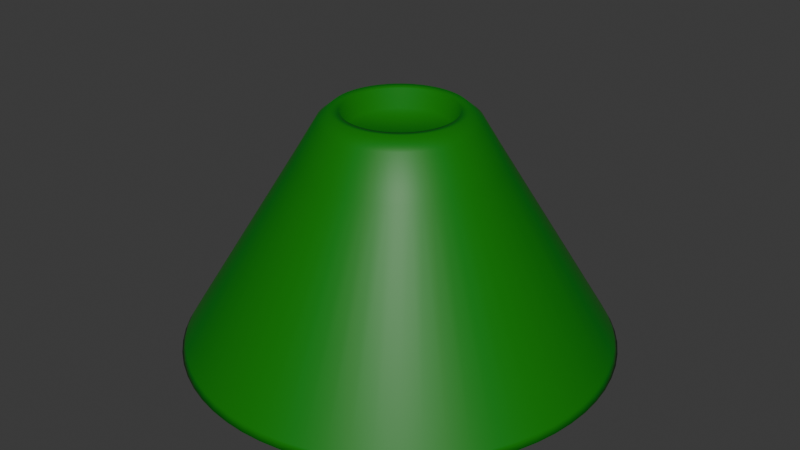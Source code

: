 # Source: blend.blend  (saved by Blender 4.5.90; exported with 4.5.12 LTS)
import bpy
from mathutils import Matrix  # noqa: F401  (used for matrix-valued properties, if any)

bpy.ops.wm.read_factory_settings(use_empty=True)
scene = bpy.context.scene
scene.name = 'Scene'

# ---- collections
col_collection = bpy.data.collections.new('Collection'); scene.collection.children.link(col_collection)

# ---- materials (node trees are filled in below, after node groups)
mat_x = bpy.data.materials.new('材质')

# ---- material node trees
mat_x.use_nodes = True; mat_x.node_tree.nodes.clear()
_N = mat_x.node_tree.nodes; _L = mat_x.node_tree.links
n0 = _N.new('ShaderNodeBsdfPrincipled'); n0.name = '原理化 BSDF'; n0.location = (-200, 100)
n0.inputs[0].default_value = (0.0, 0.1923, 0.0003361, 1.0)
n1 = _N.new('ShaderNodeOutputMaterial'); n1.name = '材质输出'; n1.location = (200, 100)
_L.new(n0.outputs[0], n1.inputs[0])
n1.is_active_output = True

# ---- world
world_world = bpy.data.worlds.new('World'); scene.world = world_world
world_world.use_nodes = True; world_world.node_tree.nodes.clear()
_N = world_world.node_tree.nodes; _L = world_world.node_tree.links
n0 = _N.new('ShaderNodeOutputWorld'); n0.name = 'World Output'; n0.location = (200, 100)
n1 = _N.new('ShaderNodeBackground'); n1.name = 'Background'; n1.location = (-200, 100)
n1.inputs[0].default_value = (0.05088, 0.05088, 0.05088, 1.0)
_L.new(n1.outputs[0], n0.inputs[0])
n0.is_active_output = True
world_world.color = (0.05088, 0.05088, 0.05088)
world_world.sun_shadow_jitter_overblur = 0.0

# ---- meshes
me_x = bpy.data.meshes.new('柱体')
me_x.from_pydata([(-1.641e-08, 1.434, -0.9964), (0.2797, 1.406, -0.9964), (0.5487, 1.325, -0.9964), (0.7966, 1.192, -0.9964), (1.014, 1.014, -0.9964), (1.192, 0.7966, -0.9964), (1.325, 0.5487, -0.9964), (1.406, 0.2797, -0.9964), (1.434, -1.26e-08, -0.9964), (1.406, -0.2797, -0.9964), (1.325, -0.5487, -0.9964), (1.192, -0.7966, -0.9964), (1.014, -1.014, -0.9964), (0.7966, -1.192, -0.9964), (0.5487, -1.325, -0.9964), (0.2797, -1.406, -0.9964), (-2.411e-09, -1.434, -0.9964), (-0.2797, -1.406, -0.9964), (-0.5487, -1.325, -0.9964), (-0.7966, -1.192, -0.9964), (-1.014, -1.014, -0.9964), (-1.192, -0.7966, -0.9964), (-1.325, -0.5487, -0.9964), (-1.406, -0.2797, -0.9964), (-1.434, -2.504e-08, -0.9964), (-1.406, 0.2797, -0.9964), (-1.325, 0.5487, -0.9964), (-1.192, 0.7966, -0.9964), (-1.014, 1.014, -0.9964), (-0.7966, 1.192, -0.9964), (-0.5487, 1.325, -0.9964), (-0.2797, 1.406, -0.9964), (0.103, 0.5178, 0.9509), (5.995e-09, 0.528, 0.9509), (0.202, 0.4878, 0.9509), (0.2933, 0.439, 0.9509), (0.3733, 0.3733, 0.9509), (0.439, 0.2933, 0.9509), (0.4878, 0.202, 0.9509), (0.5178, 0.103, 0.9509), (0.528, 5.413e-09, 0.9509), (0.5178, -0.103, 0.9509), (0.4878, -0.202, 0.9509), (0.439, -0.2933, 0.9509), (0.3733, -0.3733, 0.9509), (0.2933, -0.439, 0.9509), (0.202, -0.4878, 0.9509), (0.103, -0.5178, 0.9509), (5.297e-09, -0.528, 0.9509), (-0.103, -0.5178, 0.9509), (-0.202, -0.4878, 0.9509), (-0.2933, -0.439, 0.9509), (-0.3733, -0.3733, 0.9509), (-0.439, -0.2933, 0.9509), (-0.4878, -0.202, 0.9509), (-0.5178, -0.103, 0.9509), (-0.528, 6.519e-09, 0.9509), (-0.5178, 0.103, 0.9509), (-0.4878, 0.202, 0.9509), (-0.439, 0.2933, 0.9509), (-0.3733, 0.3733, 0.9509), (-0.2933, 0.439, 0.9509), (-0.202, 0.4878, 0.9509), (-0.103, 0.5178, 0.9509), (-1.32e-08, 1.757, -0.9862), (0.3427, 1.723, -0.9862), (0.6723, 1.623, -0.9862), (0.9761, 1.461, -0.9862), (1.242, 1.242, -0.9862), (1.461, 0.9761, -0.9862), (1.623, 0.6723, -0.9862), (1.723, 0.3427, -0.9862), (1.757, -1.415e-08, -0.9862), (1.723, -0.3427, -0.9862), (1.623, -0.6723, -0.9862), (1.461, -0.9761, -0.9862), (1.242, -1.242, -0.9862), (0.9761, -1.461, -0.9862), (0.6723, -1.623, -0.9862), (0.3427, -1.723, -0.9862), (-1.174e-08, -1.757, -0.9862), (-0.3427, -1.723, -0.9862), (-0.6723, -1.623, -0.9862), (-0.9761, -1.461, -0.9862), (-1.242, -1.242, -0.9862), (-1.461, -0.9761, -0.9862), (-1.623, -0.6723, -0.9862), (-1.723, -0.3427, -0.9862), (-1.757, -9.486e-09, -0.9862), (-1.723, 0.3427, -0.9862), (-1.623, 0.6723, -0.9862), (-1.461, 0.9761, -0.9862), (-1.242, 1.242, -0.9862), (-0.9761, 1.461, -0.9862), (-0.6723, 1.623, -0.9862), (-0.3427, 1.723, -0.9862), (0.07814, 0.3929, 0.7959), (8.265e-09, 0.4006, 0.7959), (0.1533, 0.3701, 0.7959), (0.2225, 0.333, 0.7959), (0.2832, 0.2832, 0.7959), (0.333, 0.2225, 0.7959), (0.3701, 0.1533, 0.7959), (0.3929, 0.07814, 0.7959), (0.4006, 6.752e-09, 0.7959), (0.3929, -0.07814, 0.7959), (0.3701, -0.1533, 0.7959), (0.333, -0.2225, 0.7959), (0.2832, -0.2832, 0.7959), (0.2225, -0.333, 0.7959), (0.1533, -0.3701, 0.7959), (0.07814, -0.3929, 0.7959), (7.683e-09, -0.4006, 0.7959), (-0.07814, -0.3929, 0.7959), (-0.1533, -0.3701, 0.7959), (-0.2225, -0.333, 0.7959), (-0.2832, -0.2832, 0.7959), (-0.333, -0.2225, 0.7959), (-0.3701, -0.1533, 0.7959), (-0.3929, -0.07814, 0.7959), (-0.4006, 6.286e-09, 0.7959), (-0.3929, 0.07814, 0.7959), (-0.3701, 0.1533, 0.7959), (-0.333, 0.2225, 0.7959), (-0.2832, 0.2832, 0.7959), (-0.2225, 0.333, 0.7959), (-0.1533, 0.3701, 0.7959), (-0.07814, 0.3929, 0.7959), (1.377e-09, 0.8186, 0.551), (0.1597, 0.8029, 0.551), (0.3133, 0.7563, 0.551), (0.4548, 0.6807, 0.551), (0.5788, 0.5788, 0.551), (0.6807, 0.4548, 0.551), (0.7563, 0.3133, 0.551), (0.8029, 0.1597, 0.551), (0.8186, 3.688e-09, 0.551), (0.8029, -0.1597, 0.551), (0.7563, -0.3133, 0.551), (0.6807, -0.4548, 0.551), (0.5788, -0.5788, 0.551), (0.4548, -0.6807, 0.551), (0.3133, -0.7563, 0.551), (0.1597, -0.8029, 0.551), (3.204e-09, -0.8186, 0.551), (-0.1597, -0.8029, 0.551), (-0.3133, -0.7563, 0.551), (-0.4548, -0.6807, 0.551), (-0.5788, -0.5788, 0.551), (-0.6807, -0.4548, 0.551), (-0.7563, -0.3133, 0.551), (-0.8029, -0.1597, 0.551), (-0.8186, 2.614e-09, 0.551), (-0.8029, 0.1597, 0.551), (-0.7563, 0.3133, 0.551), (-0.6807, 0.4548, 0.551), (-0.5788, 0.5788, 0.551), (-0.4548, 0.6807, 0.551), (-0.3133, 0.7563, 0.551), (-0.1597, 0.8029, 0.551), (0.1722, 1.748, -0.9862), (0.05175, 0.5254, 0.9509), (4.657e-09, 0.6297, 0.8658), (0.3371, 1.695, -0.9355), (0.51, 1.681, -0.9862), (0.1533, 0.5052, 0.9509), (0.6612, 1.596, -0.9355), (0.8282, 1.549, -0.9862), (0.2489, 0.4656, 0.9509), (0.9599, 1.437, -0.9355), (1.115, 1.358, -0.9862), (0.3349, 0.4081, 0.9509), (1.222, 1.222, -0.9355), (1.358, 1.115, -0.9862), (0.4081, 0.3349, 0.9509), (1.437, 0.9599, -0.9355), (1.549, 0.8282, -0.9862), (0.4656, 0.2489, 0.9509), (1.596, 0.6612, -0.9355), (1.681, 0.51, -0.9862), (0.5052, 0.1533, 0.9509), (1.695, 0.3371, -0.9355), (1.748, 0.1722, -0.9862), (0.5254, 0.05175, 0.9509), (1.728, -2.062e-08, -0.9355), (1.748, -0.1722, -0.9862), (0.5254, -0.05175, 0.9509), (1.695, -0.3371, -0.9355), (1.681, -0.51, -0.9862), (0.5052, -0.1533, 0.9509), (1.596, -0.6612, -0.9355), (1.549, -0.8282, -0.9862), (0.4656, -0.2489, 0.9509), (1.437, -0.9599, -0.9355), (1.358, -1.115, -0.9862), (0.4081, -0.3349, 0.9509), (1.222, -1.222, -0.9355), (1.115, -1.358, -0.9862), (0.3349, -0.4081, 0.9509), (0.9599, -1.437, -0.9355), (0.8282, -1.549, -0.9862), (0.2489, -0.4656, 0.9509), (0.6612, -1.596, -0.9355), (0.51, -1.681, -0.9862), (0.1533, -0.5052, 0.9509), (0.3371, -1.695, -0.9355), (0.1722, -1.748, -0.9862), (0.05175, -0.5254, 0.9509), (-1.821e-08, -1.728, -0.9355), (-0.1722, -1.748, -0.9862), (-0.05175, -0.5254, 0.9509), (-0.3371, -1.695, -0.9355), (-0.51, -1.681, -0.9862), (-0.1533, -0.5052, 0.9509), (-0.6612, -1.596, -0.9355), (-0.8282, -1.549, -0.9862), (-0.2489, -0.4656, 0.9509), (-0.9599, -1.437, -0.9355), (-1.115, -1.358, -0.9862), (-0.3349, -0.4081, 0.9509), (-1.222, -1.222, -0.9355), (-1.358, -1.115, -0.9862), (-0.4081, -0.3349, 0.9509), (-1.437, -0.9599, -0.9355), (-1.549, -0.8282, -0.9862), (-0.4656, -0.2489, 0.9509), (-1.596, -0.6612, -0.9355), (-1.681, -0.51, -0.9862), (-0.5052, -0.1533, 0.9509), (-1.695, -0.3371, -0.9355), (-1.748, -0.1722, -0.9862), (-0.5254, -0.05175, 0.9509), (-1.728, -2.008e-08, -0.9355), (-1.748, 0.1722, -0.9862), (-0.5254, 0.05175, 0.9509), (-1.695, 0.3371, -0.9355), (-1.681, 0.51, -0.9862), (-0.5052, 0.1533, 0.9509), (-1.596, 0.6612, -0.9355), (-1.549, 0.8282, -0.9862), (-0.4656, 0.2489, 0.9509), (-1.437, 0.9599, -0.9355), (-1.358, 1.115, -0.9862), (-0.4081, 0.3349, 0.9509), (-1.222, 1.222, -0.9355), (-1.115, 1.358, -0.9862), (-0.3349, 0.4081, 0.9509), (-0.9599, 1.437, -0.9355), (-0.8282, 1.549, -0.9862), (-0.2489, 0.4656, 0.9509), (-0.6612, 1.596, -0.9355), (-0.51, 1.681, -0.9862), (-0.1533, 0.5052, 0.9509), (-0.3371, 1.695, -0.9355), (-0.1722, 1.748, -0.9862), (-0.05175, 0.5254, 0.9509), (0.03926, 0.3986, 0.7959), (0.1163, 0.3833, 0.7959), (0.1888, 0.3533, 0.7959), (0.2541, 0.3096, 0.7959), (0.3096, 0.2541, 0.7959), (0.3533, 0.1888, 0.7959), (0.3833, 0.1163, 0.7959), (0.3986, 0.03926, 0.7959), (0.3986, -0.03926, 0.7959), (0.3833, -0.1163, 0.7959), (0.3533, -0.1888, 0.7959), (0.3096, -0.2541, 0.7959), (0.2541, -0.3096, 0.7959), (0.1888, -0.3533, 0.7959), (0.1163, -0.3833, 0.7959), (0.03926, -0.3986, 0.7959), (-0.03926, -0.3986, 0.7959), (-0.1163, -0.3833, 0.7959), (-0.1888, -0.3533, 0.7959), (-0.2541, -0.3096, 0.7959), (-0.3096, -0.2541, 0.7959), (-0.3533, -0.1888, 0.7959), (-0.3833, -0.1163, 0.7959), (-0.3986, -0.03926, 0.7959), (-0.3986, 0.03926, 0.7959), (-0.3833, 0.1163, 0.7959), (-0.3533, 0.1888, 0.7959), (-0.3096, 0.2541, 0.7959), (-0.2541, 0.3096, 0.7959), (-0.1888, 0.3533, 0.7959), (-0.1163, 0.3833, 0.7959), (-0.03926, 0.3986, 0.7959), (6.286e-09, 0.4559, 0.9413), (0.08895, 0.4472, 0.9413), (0.1745, 0.4212, 0.9413), (0.2533, 0.3791, 0.9413), (0.3224, 0.3224, 0.9413), (0.3791, 0.2533, 0.9413), (0.4212, 0.1745, 0.9413), (0.4472, 0.08895, 0.9413), (0.4559, 6.577e-09, 0.9413), (0.4472, -0.08895, 0.9413), (0.4212, -0.1745, 0.9413), (0.3791, -0.2533, 0.9413), (0.3224, -0.3224, 0.9413), (0.2533, -0.3791, 0.9413), (0.1745, -0.4212, 0.9413), (0.08895, -0.4472, 0.9413), (6.461e-09, -0.4559, 0.9413), (-0.08895, -0.4472, 0.9413), (-0.1745, -0.4212, 0.9413), (-0.2533, -0.3791, 0.9413), (-0.3224, -0.3224, 0.9413), (-0.3791, -0.2533, 0.9413), (-0.4212, -0.1745, 0.9413), (-0.4472, -0.08895, 0.9413), (-0.4559, 6.577e-09, 0.9413), (-0.4472, 0.08895, 0.9413), (-0.4212, 0.1745, 0.9413), (-0.3791, 0.2533, 0.9413), (-0.3224, 0.3224, 0.9413), (-0.2533, 0.3791, 0.9413), (-0.1745, 0.4212, 0.9413), (-0.08895, 0.4472, 0.9413), (-1.427e-08, 1.728, -0.9355), (0.1244, 1.263, -0.9964), (0.3684, 1.214, -0.9964), (0.5982, 1.119, -0.9964), (0.8051, 0.981, -0.9964), (0.981, 0.8051, -0.9964), (1.119, 0.5982, -0.9964), (1.214, 0.3684, -0.9964), (1.263, 0.1244, -0.9964), (1.263, -0.1244, -0.9964), (1.214, -0.3684, -0.9964), (1.119, -0.5982, -0.9964), (0.981, -0.8051, -0.9964), (0.8051, -0.981, -0.9964), (0.5982, -1.119, -0.9964), (0.3684, -1.214, -0.9964), (0.1244, -1.263, -0.9964), (-0.1244, -1.263, -0.9964), (-0.3684, -1.214, -0.9964), (-0.5982, -1.119, -0.9964), (-0.8051, -0.981, -0.9964), (-0.981, -0.8051, -0.9964), (-1.119, -0.5982, -0.9964), (-1.214, -0.3684, -0.9964), (-1.263, -0.1244, -0.9964), (-1.263, 0.1244, -0.9964), (-1.214, 0.3684, -0.9964), (-1.119, 0.5982, -0.9964), (-0.981, 0.8051, -0.9964), (-0.8051, 0.981, -0.9964), (-0.5982, 1.119, -0.9964), (-0.3684, 1.214, -0.9964), (-0.1244, 1.263, -0.9964), (0.3304, 1.661, -0.9952), (-1.485e-08, 1.694, -0.9952), (0.6481, 1.565, -0.9952), (0.9409, 1.408, -0.9952), (1.197, 1.197, -0.9952), (1.408, 0.9409, -0.9952), (1.565, 0.6481, -0.9952), (1.661, 0.3304, -0.9952), (1.694, -1.882e-08, -0.9952), (1.661, -0.3304, -0.9952), (1.565, -0.6481, -0.9952), (1.408, -0.9409, -0.9952), (1.197, -1.197, -0.9952), (0.9409, -1.408, -0.9952), (0.6481, -1.565, -0.9952), (0.3304, -1.661, -0.9952), (-1.019e-08, -1.694, -0.9952), (-0.3304, -1.661, -0.9952), (-0.6481, -1.565, -0.9952), (-0.9409, -1.408, -0.9952), (-1.197, -1.197, -0.9952), (-1.408, -0.9409, -0.9952), (-1.565, -0.6481, -0.9952), (-1.661, -0.3304, -0.9952), (-1.694, -1.882e-08, -0.9952), (-1.661, 0.3304, -0.9952), (-1.565, 0.6481, -0.9952), (-1.408, 0.9409, -0.9952), (-1.197, 1.197, -0.9952), (-0.9409, 1.408, -0.9952), (-0.6481, 1.565, -0.9952), (-0.3304, 1.661, -0.9952), (0.1228, 0.6176, 0.8658), (0.241, 0.5818, 0.8658), (0.3498, 0.5236, 0.8658), (0.4453, 0.4453, 0.8658), (0.5236, 0.3498, 0.8658), (0.5818, 0.241, 0.8658), (0.6176, 0.1228, 0.8658), (0.6297, 6.752e-09, 0.8658), (0.6176, -0.1228, 0.8658), (0.5818, -0.241, 0.8658), (0.5236, -0.3498, 0.8658), (0.4453, -0.4453, 0.8658), (0.3498, -0.5236, 0.8658), (0.241, -0.5818, 0.8658), (0.1228, -0.6176, 0.8658), (4.831e-09, -0.6297, 0.8658), (-0.1228, -0.6176, 0.8658), (-0.241, -0.5818, 0.8658), (-0.3498, -0.5236, 0.8658), (-0.4453, -0.4453, 0.8658), (-0.5236, -0.3498, 0.8658), (-0.5818, -0.241, 0.8658), (-0.6176, -0.1228, 0.8658), (-0.6297, 6.461e-09, 0.8658), (-0.6176, 0.1228, 0.8658), (-0.5818, 0.241, 0.8658), (-0.5236, 0.3498, 0.8658), (-0.4453, 0.4453, 0.8658), (-0.3498, 0.5236, 0.8658), (-0.241, 0.5818, 0.8658), (-0.1228, 0.6176, 0.8658), (-0.08024, 0.8147, 0.551), (-0.2376, 0.7834, 0.551), (-0.3859, 0.7219, 0.551), (-0.5193, 0.6328, 0.551), (-0.6328, 0.5193, 0.551), (-0.7219, 0.3859, 0.551), (-0.7834, 0.2376, 0.551), (-0.8147, 0.08024, 0.551), (-0.8147, -0.08024, 0.551), (-0.7834, -0.2376, 0.551), (-0.7219, -0.3859, 0.551), (-0.6328, -0.5193, 0.551), (-0.5193, -0.6328, 0.551), (-0.3859, -0.7219, 0.551), (-0.2376, -0.7834, 0.551), (-0.08024, -0.8147, 0.551), (0.08024, -0.8147, 0.551), (0.2376, -0.7834, 0.551), (0.3859, -0.7219, 0.551), (0.5193, -0.6328, 0.551), (0.6328, -0.5193, 0.551), (0.7219, -0.3859, 0.551), (0.7834, -0.2376, 0.551), (0.8147, -0.08024, 0.551), (0.8147, 0.08024, 0.551), (0.7834, 0.2376, 0.551), (0.7219, 0.3859, 0.551), (0.6328, 0.5193, 0.551), (0.5193, 0.6328, 0.551), (0.3859, 0.7219, 0.551), (0.2376, 0.7834, 0.551), (0.08024, 0.8147, 0.551), (0.06172, 0.6267, 0.8658), (0.1828, 0.6026, 0.8658), (0.2968, 0.5553, 0.8658), (0.3995, 0.4868, 0.8658), (0.4868, 0.3995, 0.8658), (0.5553, 0.2968, 0.8658), (0.6026, 0.1828, 0.8658), (0.6267, 0.06172, 0.8658), (0.6267, -0.06172, 0.8658), (0.6026, -0.1828, 0.8658), (0.5553, -0.2968, 0.8658), (0.4868, -0.3995, 0.8658), (0.3995, -0.4868, 0.8658), (0.2968, -0.5553, 0.8658), (0.1828, -0.6026, 0.8658), (0.06172, -0.6267, 0.8658), (-0.06172, -0.6267, 0.8658), (-0.1828, -0.6026, 0.8658), (-0.2968, -0.5553, 0.8658), (-0.3995, -0.4868, 0.8658), (-0.4868, -0.3995, 0.8658), (-0.5553, -0.2968, 0.8658), (-0.6026, -0.1828, 0.8658), (-0.6267, -0.06172, 0.8658), (-0.6267, 0.06172, 0.8658), (-0.6026, 0.1828, 0.8658), (-0.5553, 0.2968, 0.8658), (-0.4868, 0.3995, 0.8658), (-0.3995, 0.4868, 0.8658), (-0.2968, 0.5553, 0.8658), (-0.1828, 0.6026, 0.8658), (-0.06172, 0.6267, 0.8658), (-1.393e-08, -4.342e-08, -0.9964), (0.04469, 0.4537, 0.9413), (0.1323, 0.4363, 0.9413), (0.2149, 0.4021, 0.9413), (0.2892, 0.3524, 0.9413), (0.3524, 0.2892, 0.9413), (0.4021, 0.2149, 0.9413), (0.4363, 0.1323, 0.9413), (0.4537, 0.04469, 0.9413), (0.4537, -0.04469, 0.9413), (0.4363, -0.1323, 0.9413), (0.4021, -0.2149, 0.9413), (0.3524, -0.2892, 0.9413), (0.2892, -0.3524, 0.9413), (0.2149, -0.4021, 0.9413), (0.1323, -0.4363, 0.9413), (0.04469, -0.4537, 0.9413), (-0.04469, -0.4537, 0.9413), (-0.1323, -0.4363, 0.9413), (-0.2149, -0.4021, 0.9413), (-0.2892, -0.3524, 0.9413), (-0.3524, -0.2892, 0.9413), (-0.4021, -0.2149, 0.9413), (-0.4363, -0.1323, 0.9413), (-0.4537, -0.04469, 0.9413), (-0.4537, 0.04469, 0.9413), (-0.4363, 0.1323, 0.9413), (-0.4021, 0.2149, 0.9413), (-0.3524, 0.2892, 0.9413), (-0.2892, 0.3524, 0.9413), (-0.2149, 0.4021, 0.9413), (-0.1323, 0.4363, 0.9413), (-0.04469, 0.4537, 0.9413), (-0.1694, 1.72, -0.9355), (-0.5016, 1.653, -0.9355), (-0.8145, 1.524, -0.9355), (-1.096, 1.336, -0.9355), (-1.336, 1.096, -0.9355), (-1.524, 0.8145, -0.9355), (-1.653, 0.5016, -0.9355), (-1.72, 0.1694, -0.9355), (-1.72, -0.1694, -0.9355), (-1.653, -0.5016, -0.9355), (-1.524, -0.8145, -0.9355), (-1.336, -1.096, -0.9355), (-1.096, -1.336, -0.9355), (-0.8145, -1.524, -0.9355), (-0.5016, -1.653, -0.9355), (-0.1694, -1.72, -0.9355), (0.1694, -1.72, -0.9355), (0.5016, -1.653, -0.9355), (0.8145, -1.524, -0.9355), (1.096, -1.336, -0.9355), (1.336, -1.096, -0.9355), (1.524, -0.8145, -0.9355), (1.653, -0.5016, -0.9355), (1.72, -0.1694, -0.9355), (1.72, 0.1694, -0.9355), (1.653, 0.5016, -0.9355), (1.524, 0.8145, -0.9355), (1.336, 1.096, -0.9355), (1.096, 1.336, -0.9355), (0.8145, 1.524, -0.9355), (0.5016, 1.653, -0.9355), (0.1694, 1.72, -0.9355), (0.1647, 1.672, -0.9952), (0.4877, 1.608, -0.9952), (0.792, 1.482, -0.9952), (1.066, 1.299, -0.9952), (1.299, 1.066, -0.9952), (1.482, 0.792, -0.9952), (1.608, 0.4877, -0.9952), (1.672, 0.1647, -0.9952), (1.672, -0.1647, -0.9952), (1.608, -0.4877, -0.9952), (1.482, -0.792, -0.9952), (1.299, -1.066, -0.9952), (1.066, -1.299, -0.9952), (0.792, -1.482, -0.9952), (0.4877, -1.608, -0.9952), (0.1647, -1.672, -0.9952), (-0.1647, -1.672, -0.9952), (-0.4877, -1.608, -0.9952), (-0.792, -1.482, -0.9952), (-1.066, -1.299, -0.9952), (-1.299, -1.066, -0.9952), (-1.482, -0.792, -0.9952), (-1.608, -0.4877, -0.9952), (-1.672, -0.1647, -0.9952), (-1.672, 0.1647, -0.9952), (-1.608, 0.4877, -0.9952), (-1.482, 0.792, -0.9952), (-1.299, 1.066, -0.9952), (-1.066, 1.299, -0.9952), (-0.792, 1.482, -0.9952), (-0.4877, 1.608, -0.9952), (-0.1647, 1.672, -0.9952)], [], [(128, 162, 448, 447), (162, 33, 161, 448), (448, 161, 32, 385), (447, 448, 385, 129), (129, 385, 449, 446), (385, 32, 165, 449), (449, 165, 34, 386), (446, 449, 386, 130), (130, 386, 450, 445), (386, 34, 168, 450), (450, 168, 35, 387), (445, 450, 387, 131), (131, 387, 451, 444), (387, 35, 171, 451), (451, 171, 36, 388), (444, 451, 388, 132), (132, 388, 452, 443), (388, 36, 174, 452), (452, 174, 37, 389), (443, 452, 389, 133), (133, 389, 453, 442), (389, 37, 177, 453), (453, 177, 38, 390), (442, 453, 390, 134), (134, 390, 454, 441), (390, 38, 180, 454), (454, 180, 39, 391), (441, 454, 391, 135), (135, 391, 455, 440), (391, 39, 183, 455), (455, 183, 40, 392), (440, 455, 392, 136), (136, 392, 456, 439), (392, 40, 186, 456), (456, 186, 41, 393), (439, 456, 393, 137), (137, 393, 457, 438), (393, 41, 189, 457), (457, 189, 42, 394), (438, 457, 394, 138), (138, 394, 458, 437), (394, 42, 192, 458), (458, 192, 43, 395), (437, 458, 395, 139), (139, 395, 459, 436), (395, 43, 195, 459), (459, 195, 44, 396), (436, 459, 396, 140), (140, 396, 460, 435), (396, 44, 198, 460), (460, 198, 45, 397), (435, 460, 397, 141), (141, 397, 461, 434), (397, 45, 201, 461), (461, 201, 46, 398), (434, 461, 398, 142), (142, 398, 462, 433), (398, 46, 204, 462), (462, 204, 47, 399), (433, 462, 399, 143), (143, 399, 463, 432), (399, 47, 207, 463), (463, 207, 48, 400), (432, 463, 400, 144), (144, 400, 464, 431), (400, 48, 210, 464), (464, 210, 49, 401), (431, 464, 401, 145), (145, 401, 465, 430), (401, 49, 213, 465), (465, 213, 50, 402), (430, 465, 402, 146), (146, 402, 466, 429), (402, 50, 216, 466), (466, 216, 51, 403), (429, 466, 403, 147), (147, 403, 467, 428), (403, 51, 219, 467), (467, 219, 52, 404), (428, 467, 404, 148), (148, 404, 468, 427), (404, 52, 222, 468), (468, 222, 53, 405), (427, 468, 405, 149), (149, 405, 469, 426), (405, 53, 225, 469), (469, 225, 54, 406), (426, 469, 406, 150), (150, 406, 470, 425), (406, 54, 228, 470), (470, 228, 55, 407), (425, 470, 407, 151), (151, 407, 471, 424), (407, 55, 231, 471), (471, 231, 56, 408), (424, 471, 408, 152), (152, 408, 472, 423), (408, 56, 234, 472), (472, 234, 57, 409), (423, 472, 409, 153), (153, 409, 473, 422), (409, 57, 237, 473), (473, 237, 58, 410), (422, 473, 410, 154), (154, 410, 474, 421), (410, 58, 240, 474), (474, 240, 59, 411), (421, 474, 411, 155), (155, 411, 475, 420), (411, 59, 243, 475), (475, 243, 60, 412), (420, 475, 412, 156), (156, 412, 476, 419), (412, 60, 246, 476), (476, 246, 61, 413), (419, 476, 413, 157), (157, 413, 477, 418), (413, 61, 249, 477), (477, 249, 62, 414), (418, 477, 414, 158), (158, 414, 478, 417), (414, 62, 252, 478), (478, 252, 63, 415), (417, 478, 415, 159), (159, 415, 479, 416), (415, 63, 255, 479), (479, 255, 33, 162), (416, 479, 162, 128), (0, 321, 480, 352), (1, 322, 480, 321), (2, 323, 480, 322), (3, 324, 480, 323), (4, 325, 480, 324), (5, 326, 480, 325), (6, 327, 480, 326), (7, 328, 480, 327), (8, 329, 480, 328), (9, 330, 480, 329), (10, 331, 480, 330), (11, 332, 480, 331), (12, 333, 480, 332), (13, 334, 480, 333), (14, 335, 480, 334), (15, 336, 480, 335), (16, 337, 480, 336), (17, 338, 480, 337), (18, 339, 480, 338), (19, 340, 480, 339), (20, 341, 480, 340), (21, 342, 480, 341), (22, 343, 480, 342), (23, 344, 480, 343), (24, 345, 480, 344), (25, 346, 480, 345), (26, 347, 480, 346), (27, 348, 480, 347), (28, 349, 480, 348), (29, 350, 480, 349), (30, 351, 480, 350), (31, 352, 480, 351), (97, 256, 481, 288), (256, 96, 289, 481), (481, 289, 32, 161), (288, 481, 161, 33), (96, 257, 482, 289), (257, 98, 290, 482), (482, 290, 34, 165), (289, 482, 165, 32), (98, 258, 483, 290), (258, 99, 291, 483), (483, 291, 35, 168), (290, 483, 168, 34), (99, 259, 484, 291), (259, 100, 292, 484), (484, 292, 36, 171), (291, 484, 171, 35), (100, 260, 485, 292), (260, 101, 293, 485), (485, 293, 37, 174), (292, 485, 174, 36), (101, 261, 486, 293), (261, 102, 294, 486), (486, 294, 38, 177), (293, 486, 177, 37), (102, 262, 487, 294), (262, 103, 295, 487), (487, 295, 39, 180), (294, 487, 180, 38), (103, 263, 488, 295), (263, 104, 296, 488), (488, 296, 40, 183), (295, 488, 183, 39), (104, 264, 489, 296), (264, 105, 297, 489), (489, 297, 41, 186), (296, 489, 186, 40), (105, 265, 490, 297), (265, 106, 298, 490), (490, 298, 42, 189), (297, 490, 189, 41), (106, 266, 491, 298), (266, 107, 299, 491), (491, 299, 43, 192), (298, 491, 192, 42), (107, 267, 492, 299), (267, 108, 300, 492), (492, 300, 44, 195), (299, 492, 195, 43), (108, 268, 493, 300), (268, 109, 301, 493), (493, 301, 45, 198), (300, 493, 198, 44), (109, 269, 494, 301), (269, 110, 302, 494), (494, 302, 46, 201), (301, 494, 201, 45), (110, 270, 495, 302), (270, 111, 303, 495), (495, 303, 47, 204), (302, 495, 204, 46), (111, 271, 496, 303), (271, 112, 304, 496), (496, 304, 48, 207), (303, 496, 207, 47), (112, 272, 497, 304), (272, 113, 305, 497), (497, 305, 49, 210), (304, 497, 210, 48), (113, 273, 498, 305), (273, 114, 306, 498), (498, 306, 50, 213), (305, 498, 213, 49), (114, 274, 499, 306), (274, 115, 307, 499), (499, 307, 51, 216), (306, 499, 216, 50), (115, 275, 500, 307), (275, 116, 308, 500), (500, 308, 52, 219), (307, 500, 219, 51), (116, 276, 501, 308), (276, 117, 309, 501), (501, 309, 53, 222), (308, 501, 222, 52), (117, 277, 502, 309), (277, 118, 310, 502), (502, 310, 54, 225), (309, 502, 225, 53), (118, 278, 503, 310), (278, 119, 311, 503), (503, 311, 55, 228), (310, 503, 228, 54), (119, 279, 504, 311), (279, 120, 312, 504), (504, 312, 56, 231), (311, 504, 231, 55), (120, 280, 505, 312), (280, 121, 313, 505), (505, 313, 57, 234), (312, 505, 234, 56), (121, 281, 506, 313), (281, 122, 314, 506), (506, 314, 58, 237), (313, 506, 237, 57), (122, 282, 507, 314), (282, 123, 315, 507), (507, 315, 59, 240), (314, 507, 240, 58), (123, 283, 508, 315), (283, 124, 316, 508), (508, 316, 60, 243), (315, 508, 243, 59), (124, 284, 509, 316), (284, 125, 317, 509), (509, 317, 61, 246), (316, 509, 246, 60), (125, 285, 510, 317), (285, 126, 318, 510), (510, 318, 62, 249), (317, 510, 249, 61), (126, 286, 511, 318), (286, 127, 319, 511), (511, 319, 63, 252), (318, 511, 252, 62), (127, 287, 512, 319), (287, 97, 288, 512), (512, 288, 33, 255), (319, 512, 255, 63), (95, 253, 513, 254), (435, 141, 199, 532), (155, 420, 517, 241), (254, 513, 320, 64), (94, 250, 514, 251), (417, 159, 253, 514), (141, 434, 531, 199), (251, 514, 253, 95), (93, 247, 515, 248), (138, 437, 534, 190), (418, 158, 250, 515), (248, 515, 250, 94), (92, 244, 516, 245), (446, 130, 166, 543), (152, 423, 520, 232), (245, 516, 247, 93), (91, 241, 517, 242), (150, 425, 522, 226), (157, 418, 515, 247), (242, 517, 244, 92), (90, 238, 518, 239), (139, 436, 533, 193), (421, 155, 241, 518), (239, 518, 241, 91), (89, 235, 519, 236), (137, 438, 535, 187), (538, 441, 135, 181), (236, 519, 238, 90), (88, 232, 520, 233), (424, 152, 232, 521), (149, 426, 523, 223), (233, 520, 235, 89), (87, 229, 521, 230), (439, 137, 187, 536), (428, 148, 220, 525), (230, 521, 232, 88), (86, 226, 522, 227), (437, 139, 193, 534), (227, 522, 229, 87), (85, 223, 523, 224), (444, 132, 172, 541), (416, 128, 320, 513), (224, 523, 226, 86), (84, 220, 524, 221), (434, 142, 202, 531), (129, 446, 543, 163), (221, 524, 223, 85), (83, 217, 525, 218), (156, 419, 516, 244), (420, 156, 244, 517), (218, 525, 220, 84), (82, 214, 526, 215), (148, 427, 524, 220), (442, 134, 178, 539), (215, 526, 217, 83), (81, 211, 527, 212), (447, 129, 163, 544), (427, 149, 223, 524), (212, 527, 214, 82), (80, 208, 528, 209), (320, 128, 447, 544), (147, 428, 525, 217), (209, 528, 211, 81), (79, 205, 529, 206), (433, 143, 205, 530), (144, 431, 528, 208), (206, 529, 208, 80), (78, 202, 530, 203), (422, 154, 238, 519), (432, 144, 208, 529), (203, 530, 205, 79), (77, 199, 531, 200), (132, 443, 540, 172), (425, 151, 229, 522), (200, 531, 202, 78), (76, 196, 532, 197), (440, 136, 184, 537), (142, 433, 530, 202), (197, 532, 199, 77), (75, 193, 533, 194), (443, 133, 175, 540), (426, 150, 226, 523), (194, 533, 196, 76), (74, 190, 534, 191), (133, 442, 539, 175), (136, 439, 536, 184), (191, 534, 193, 75), (73, 187, 535, 188), (430, 146, 214, 527), (188, 535, 190, 74), (72, 184, 536, 185), (158, 417, 514, 250), (140, 435, 532, 196), (185, 536, 187, 73), (71, 181, 537, 182), (143, 432, 529, 205), (159, 416, 513, 253), (182, 537, 184, 72), (70, 178, 538, 179), (131, 444, 541, 169), (431, 145, 211, 528), (179, 538, 181, 71), (69, 175, 539, 176), (153, 422, 519, 235), (436, 140, 196, 533), (176, 539, 178, 70), (68, 172, 540, 173), (423, 153, 235, 520), (438, 138, 190, 535), (173, 540, 175, 69), (67, 169, 541, 170), (134, 441, 538, 178), (135, 440, 537, 181), (170, 541, 172, 68), (66, 166, 542, 167), (146, 429, 526, 214), (154, 421, 518, 238), (167, 542, 169, 67), (65, 163, 543, 164), (445, 131, 169, 542), (151, 424, 521, 229), (164, 543, 166, 66), (64, 320, 544, 160), (419, 157, 247, 516), (429, 147, 217, 526), (160, 544, 163, 65), (1, 321, 545, 353), (321, 0, 354, 545), (545, 354, 64, 160), (353, 545, 160, 65), (2, 322, 546, 355), (322, 1, 353, 546), (546, 353, 65, 164), (355, 546, 164, 66), (3, 323, 547, 356), (323, 2, 355, 547), (547, 355, 66, 167), (356, 547, 167, 67), (4, 324, 548, 357), (324, 3, 356, 548), (548, 356, 67, 170), (357, 548, 170, 68), (5, 325, 549, 358), (325, 4, 357, 549), (549, 357, 68, 173), (358, 549, 173, 69), (6, 326, 550, 359), (326, 5, 358, 550), (550, 358, 69, 176), (359, 550, 176, 70), (7, 327, 551, 360), (327, 6, 359, 551), (551, 359, 70, 179), (360, 551, 179, 71), (8, 328, 552, 361), (328, 7, 360, 552), (552, 360, 71, 182), (361, 552, 182, 72), (9, 329, 553, 362), (329, 8, 361, 553), (553, 361, 72, 185), (362, 553, 185, 73), (10, 330, 554, 363), (330, 9, 362, 554), (554, 362, 73, 188), (363, 554, 188, 74), (11, 331, 555, 364), (331, 10, 363, 555), (555, 363, 74, 191), (364, 555, 191, 75), (12, 332, 556, 365), (332, 11, 364, 556), (556, 364, 75, 194), (365, 556, 194, 76), (13, 333, 557, 366), (333, 12, 365, 557), (557, 365, 76, 197), (366, 557, 197, 77), (14, 334, 558, 367), (334, 13, 366, 558), (558, 366, 77, 200), (367, 558, 200, 78), (15, 335, 559, 368), (335, 14, 367, 559), (559, 367, 78, 203), (368, 559, 203, 79), (16, 336, 560, 369), (336, 15, 368, 560), (560, 368, 79, 206), (369, 560, 206, 80), (17, 337, 561, 370), (337, 16, 369, 561), (561, 369, 80, 209), (370, 561, 209, 81), (18, 338, 562, 371), (338, 17, 370, 562), (562, 370, 81, 212), (371, 562, 212, 82), (19, 339, 563, 372), (339, 18, 371, 563), (563, 371, 82, 215), (372, 563, 215, 83), (20, 340, 564, 373), (340, 19, 372, 564), (564, 372, 83, 218), (373, 564, 218, 84), (21, 341, 565, 374), (341, 20, 373, 565), (565, 373, 84, 221), (374, 565, 221, 85), (22, 342, 566, 375), (342, 21, 374, 566), (566, 374, 85, 224), (375, 566, 224, 86), (23, 343, 567, 376), (343, 22, 375, 567), (567, 375, 86, 227), (376, 567, 227, 87), (24, 344, 568, 377), (344, 23, 376, 568), (568, 376, 87, 230), (377, 568, 230, 88), (25, 345, 569, 378), (345, 24, 377, 569), (569, 377, 88, 233), (378, 569, 233, 89), (26, 346, 570, 379), (346, 25, 378, 570), (570, 378, 89, 236), (379, 570, 236, 90), (27, 347, 571, 380), (347, 26, 379, 571), (571, 379, 90, 239), (380, 571, 239, 91), (28, 348, 572, 381), (348, 27, 380, 572), (572, 380, 91, 242), (381, 572, 242, 92), (29, 349, 573, 382), (349, 28, 381, 573), (573, 381, 92, 245), (382, 573, 245, 93), (30, 350, 574, 383), (350, 29, 382, 574), (574, 382, 93, 248), (383, 574, 248, 94), (31, 351, 575, 384), (351, 30, 383, 575), (575, 383, 94, 251), (384, 575, 251, 95), (0, 352, 576, 354), (352, 31, 384, 576), (576, 384, 95, 254), (354, 576, 254, 64), (96, 256, 97, 287, 127, 286, 126, 285, 125, 284, 124, 283, 123, 282, 122, 281, 121, 280, 120, 279, 119, 278, 118, 277, 117, 276, 116, 275, 115, 274, 114, 273, 113, 272, 112, 271, 111, 270, 110, 269, 109, 268, 108, 267, 107, 266, 106, 265, 105, 264, 104, 263, 103, 262, 102, 261, 101, 260, 100, 259, 99, 258, 98, 257), (145, 430, 527, 211), (130, 445, 542, 166)])
me_x.polygons.foreach_set('use_smooth', [True] * 545)
_uv = me_x.uv_layers.new(name='UV贴图.001')
_uv.uv.foreach_set('vector', [0.5186, 0.89, 0.5186, 0.968, 0.5033, 0.968, 0.4987, 0.89, 0.5186, 0.968, 0.5186, 0.9891, 0.5057, 0.9891, 0.5033, 0.968, 0.5033, 0.968, 0.5057, 0.9891, 0.493, 0.9891, 0.4881, 0.968, 0.4987, 0.89, 0.5033, 0.968, 0.4881, 0.968, 0.479, 0.89, 0.479, 0.89, 0.4881, 0.968, 0.4733, 0.968, 0.4597, 0.89, 0.4881, 0.968, 0.493, 0.9891, 0.4806, 0.9891, 0.4733, 0.968, 0.4733, 0.968, 0.4806, 0.9891, 0.4685, 0.9891, 0.4589, 0.968, 0.4597, 0.89, 0.4733, 0.968, 0.4589, 0.968, 0.4409, 0.89, 0.4409, 0.89, 0.4589, 0.968, 0.445, 0.968, 0.4229, 0.89, 0.4589, 0.968, 0.4685, 0.9891, 0.4569, 0.9891, 0.445, 0.968, 0.445, 0.968, 0.4569, 0.9891, 0.4459, 0.9891, 0.4319, 0.968, 0.4229, 0.89, 0.445, 0.968, 0.4319, 0.968, 0.4059, 0.89, 0.4059, 0.89, 0.4319, 0.968, 0.4196, 0.968, 0.3899, 0.89, 0.4319, 0.968, 0.4459, 0.9891, 0.4356, 0.9891, 0.4196, 0.968, 0.4196, 0.968, 0.4356, 0.9891, 0.4261, 0.9891, 0.4082, 0.968, 0.3899, 0.89, 0.4196, 0.968, 0.4082, 0.968, 0.3751, 0.89, 0.3751, 0.89, 0.4082, 0.968, 0.398, 0.968, 0.3618, 0.89, 0.4082, 0.968, 0.4261, 0.9891, 0.4174, 0.9891, 0.398, 0.968, 0.398, 0.968, 0.4174, 0.9891, 0.4098, 0.9891, 0.3888, 0.968, 0.3618, 0.89, 0.398, 0.968, 0.3888, 0.968, 0.3499, 0.89, 0.3499, 0.89, 0.3888, 0.968, 0.381, 0.968, 0.3397, 0.89, 0.3888, 0.968, 0.4098, 0.9891, 0.4032, 0.9891, 0.381, 0.968, 0.381, 0.968, 0.4032, 0.9891, 0.3977, 0.9891, 0.3744, 0.968, 0.3397, 0.89, 0.381, 0.968, 0.3744, 0.968, 0.3312, 0.89, 0.3312, 0.89, 0.3744, 0.968, 0.3693, 0.968, 0.3245, 0.89, 0.3744, 0.968, 0.3977, 0.9891, 0.3934, 0.9891, 0.3693, 0.968, 0.3693, 0.968, 0.3934, 0.9891, 0.3903, 0.9891, 0.3655, 0.968, 0.3245, 0.89, 0.3693, 0.968, 0.3655, 0.968, 0.3196, 0.89, 0.3196, 0.89, 0.3655, 0.968, 0.3633, 0.968, 0.3167, 0.89, 0.3655, 0.968, 0.3903, 0.9891, 0.3884, 0.9891, 0.3633, 0.968, 0.3633, 0.968, 0.3884, 0.9891, 0.3877, 0.9891, 0.3625, 0.968, 0.3167, 0.89, 0.3633, 0.968, 0.3625, 0.968, 0.3157, 0.89, 0.3157, 0.89, 0.3625, 0.968, 0.3633, 0.968, 0.3167, 0.89, 0.3625, 0.968, 0.3877, 0.9891, 0.3884, 0.9891, 0.3633, 0.968, 0.3633, 0.968, 0.3884, 0.9891, 0.3903, 0.9891, 0.3655, 0.968, 0.3167, 0.89, 0.3633, 0.968, 0.3655, 0.968, 0.3196, 0.89, 0.3196, 0.89, 0.3655, 0.968, 0.3693, 0.968, 0.3245, 0.89, 0.3655, 0.968, 0.3903, 0.9891, 0.3934, 0.9891, 0.3693, 0.968, 0.3693, 0.968, 0.3934, 0.9891, 0.3977, 0.9891, 0.3744, 0.968, 0.3245, 0.89, 0.3693, 0.968, 0.3744, 0.968, 0.3312, 0.89, 0.3312, 0.89, 0.3744, 0.968, 0.381, 0.968, 0.3397, 0.89, 0.3744, 0.968, 0.3977, 0.9891, 0.4032, 0.9891, 0.381, 0.968, 0.381, 0.968, 0.4032, 0.9891, 0.4098, 0.9891, 0.3888, 0.968, 0.3397, 0.89, 0.381, 0.968, 0.3888, 0.968, 0.3499, 0.89, 0.3499, 0.89, 0.3888, 0.968, 0.398, 0.968, 0.3618, 0.89, 0.3888, 0.968, 0.4098, 0.9891, 0.4174, 0.9891, 0.398, 0.968, 0.398, 0.968, 0.4174, 0.9891, 0.4261, 0.9891, 0.4082, 0.968, 0.3618, 0.89, 0.398, 0.968, 0.4082, 0.968, 0.3751, 0.89, 0.3751, 0.89, 0.4082, 0.968, 0.4196, 0.968, 0.3899, 0.89, 0.4082, 0.968, 0.4261, 0.9891, 0.4356, 0.9891, 0.4196, 0.968, 0.4196, 0.968, 0.4356, 0.9891, 0.4459, 0.9891, 0.4319, 0.968, 0.3899, 0.89, 0.4196, 0.968, 0.4319, 0.968, 0.4059, 0.89, 0.4059, 0.89, 0.4319, 0.968, 0.445, 0.968, 0.4229, 0.89, 0.4319, 0.968, 0.4459, 0.9891, 0.4569, 0.9891, 0.445, 0.968, 0.445, 0.968, 0.4569, 0.9891, 0.4685, 0.9891, 0.4589, 0.968, 0.4229, 0.89, 0.445, 0.968, 0.4589, 0.968, 0.4409, 0.89, 0.4409, 0.89, 0.4589, 0.968, 0.4733, 0.968, 0.4597, 0.89, 0.4589, 0.968, 0.4685, 0.9891, 0.4806, 0.9891, 0.4733, 0.968, 0.4733, 0.968, 0.4806, 0.9891, 0.493, 0.9891, 0.4881, 0.968, 0.4597, 0.89, 0.4733, 0.968, 0.4881, 0.968, 0.479, 0.89, 0.479, 0.89, 0.4881, 0.968, 0.5033, 0.968, 0.4987, 0.89, 0.4881, 0.968, 0.493, 0.9891, 0.5057, 0.9891, 0.5033, 0.968, 0.5033, 0.968, 0.5057, 0.9891, 0.5186, 0.9891, 0.5186, 0.968, 0.4987, 0.89, 0.5033, 0.968, 0.5186, 0.968, 0.5186, 0.89, 0.5186, 0.89, 0.5186, 0.968, 0.5338, 0.968, 0.5384, 0.89, 0.5186, 0.968, 0.5186, 0.9891, 0.5314, 0.9891, 0.5338, 0.968, 0.5338, 0.968, 0.5314, 0.9891, 0.5441, 0.9891, 0.549, 0.968, 0.5384, 0.89, 0.5338, 0.968, 0.549, 0.968, 0.5581, 0.89, 0.5581, 0.89, 0.549, 0.968, 0.5638, 0.968, 0.5774, 0.89, 0.549, 0.968, 0.5441, 0.9891, 0.5565, 0.9891, 0.5638, 0.968, 0.5638, 0.968, 0.5565, 0.9891, 0.5686, 0.9891, 0.5783, 0.968, 0.5774, 0.89, 0.5638, 0.968, 0.5783, 0.968, 0.5962, 0.89, 0.5962, 0.89, 0.5783, 0.968, 0.5921, 0.968, 0.6142, 0.89, 0.5783, 0.968, 0.5686, 0.9891, 0.5802, 0.9891, 0.5921, 0.968, 0.5921, 0.968, 0.5802, 0.9891, 0.5912, 0.9891, 0.6052, 0.968, 0.6142, 0.89, 0.5921, 0.968, 0.6052, 0.968, 0.6312, 0.89, 0.6312, 0.89, 0.6052, 0.968, 0.6175, 0.968, 0.6472, 0.89, 0.6052, 0.968, 0.5912, 0.9891, 0.6015, 0.9891, 0.6175, 0.968, 0.6175, 0.968, 0.6015, 0.9891, 0.611, 0.9891, 0.6289, 0.968, 0.6472, 0.89, 0.6175, 0.968, 0.6289, 0.968, 0.662, 0.89, 0.662, 0.89, 0.6289, 0.968, 0.6391, 0.968, 0.6753, 0.89, 0.6289, 0.968, 0.611, 0.9891, 0.6197, 0.9891, 0.6391, 0.968, 0.6391, 0.968, 0.6197, 0.9891, 0.6273, 0.9891, 0.6483, 0.968, 0.6753, 0.89, 0.6391, 0.968, 0.6483, 0.968, 0.6872, 0.89, 0.6872, 0.89, 0.6483, 0.968, 0.6561, 0.968, 0.6974, 0.89, 0.6483, 0.968, 0.6273, 0.9891, 0.6339, 0.9891, 0.6561, 0.968, 0.6561, 0.968, 0.6339, 0.9891, 0.6394, 0.9891, 0.6627, 0.968, 0.6974, 0.89, 0.6561, 0.968, 0.6627, 0.968, 0.7059, 0.89, 0.7059, 0.89, 0.6627, 0.968, 0.6678, 0.968, 0.7126, 0.89, 0.6627, 0.968, 0.6394, 0.9891, 0.6437, 0.9891, 0.6678, 0.968, 0.6678, 0.968, 0.6437, 0.9891, 0.6468, 0.9891, 0.6716, 0.968, 0.7126, 0.89, 0.6678, 0.968, 0.6716, 0.968, 0.7175, 0.89, 0.7175, 0.89, 0.6716, 0.968, 0.6738, 0.968, 0.7204, 0.89, 0.6716, 0.968, 0.6468, 0.9891, 0.6487, 0.9891, 0.6738, 0.968, 0.6738, 0.968, 0.6487, 0.9891, 0.6494, 0.9891, 0.6746, 0.968, 0.7204, 0.89, 0.6738, 0.968, 0.6746, 0.968, 0.7214, 0.89, 0.7214, 0.89, 0.6746, 0.968, 0.6738, 0.968, 0.7204, 0.89, 0.6746, 0.968, 0.6494, 0.9891, 0.6487, 0.9891, 0.6738, 0.968, 0.6738, 0.968, 0.6487, 0.9891, 0.6468, 0.9891, 0.6716, 0.968, 0.7204, 0.89, 0.6738, 0.968, 0.6716, 0.968, 0.7175, 0.89, 0.7175, 0.89, 0.6716, 0.968, 0.6678, 0.968, 0.7126, 0.89, 0.6716, 0.968, 0.6468, 0.9891, 0.6437, 0.9891, 0.6678, 0.968, 0.6678, 0.968, 0.6437, 0.9891, 0.6394, 0.9891, 0.6627, 0.968, 0.7126, 0.89, 0.6678, 0.968, 0.6627, 0.968, 0.7059, 0.89, 0.7059, 0.89, 0.6627, 0.968, 0.6561, 0.968, 0.6974, 0.89, 0.6627, 0.968, 0.6394, 0.9891, 0.6339, 0.9891, 0.6561, 0.968, 0.6561, 0.968, 0.6339, 0.9891, 0.6273, 0.9891, 0.6483, 0.968, 0.6974, 0.89, 0.6561, 0.968, 0.6483, 0.968, 0.6872, 0.89, 0.6872, 0.89, 0.6483, 0.968, 0.6391, 0.968, 0.6753, 0.89, 0.6483, 0.968, 0.6273, 0.9891, 0.6197, 0.9891, 0.6391, 0.968, 0.6391, 0.968, 0.6197, 0.9891, 0.611, 0.9891, 0.6289, 0.968, 0.6753, 0.89, 0.6391, 0.968, 0.6289, 0.968, 0.662, 0.89, 0.662, 0.89, 0.6289, 0.968, 0.6175, 0.968, 0.6472, 0.89, 0.6289, 0.968, 0.611, 0.9891, 0.6015, 0.9891, 0.6175, 0.968, 0.6175, 0.968, 0.6015, 0.9891, 0.5912, 0.9891, 0.6052, 0.968, 0.6472, 0.89, 0.6175, 0.968, 0.6052, 0.968, 0.6312, 0.89, 0.6312, 0.89, 0.6052, 0.968, 0.5921, 0.968, 0.6142, 0.89, 0.6052, 0.968, 0.5912, 0.9891, 0.5802, 0.9891, 0.5921, 0.968, 0.5921, 0.968, 0.5802, 0.9891, 0.5686, 0.9891, 0.5783, 0.968, 0.6142, 0.89, 0.5921, 0.968, 0.5783, 0.968, 0.5962, 0.89, 0.5962, 0.89, 0.5783, 0.968, 0.5638, 0.968, 0.5774, 0.89, 0.5783, 0.968, 0.5686, 0.9891, 0.5565, 0.9891, 0.5638, 0.968, 0.5638, 0.968, 0.5565, 0.9891, 0.5441, 0.9891, 0.549, 0.968, 0.5774, 0.89, 0.5638, 0.968, 0.549, 0.968, 0.5581, 0.89, 0.5581, 0.89, 0.549, 0.968, 0.5338, 0.968, 0.5384, 0.89, 0.549, 0.968, 0.5441, 0.9891, 0.5314, 0.9891, 0.5338, 0.968, 0.5338, 0.968, 0.5314, 0.9891, 0.5186, 0.9891, 0.5186, 0.968, 0.5384, 0.89, 0.5338, 0.968, 0.5186, 0.968, 0.5186, 0.89, 0.5186, 0.5066, 0.4877, 0.5066, 0.5186, 0.5066, 0.5494, 0.5066, 0.4493, 0.5066, 0.4273, 0.5066, 0.5186, 0.5066, 0.4877, 0.5066, 0.3826, 0.5066, 0.3703, 0.5066, 0.5186, 0.5066, 0.4273, 0.5066, 0.3212, 0.5066, 0.3191, 0.5066, 0.5186, 0.5066, 0.3703, 0.5066, 0.2674, 0.5066, 0.2755, 0.5066, 0.5186, 0.5066, 0.3191, 0.5066, 0.2232, 0.5066, 0.2413, 0.5066, 0.5186, 0.5066, 0.2755, 0.5066, 0.1904, 0.5066, 0.2177, 0.5066, 0.5186, 0.5066, 0.2413, 0.5066, 0.1702, 0.5066, 0.2056, 0.5066, 0.5186, 0.5066, 0.2177, 0.5066, 0.1633, 0.5066, 0.2056, 0.5066, 0.5186, 0.5066, 0.2056, 0.5066, 0.1702, 0.5066, 0.2177, 0.5066, 0.5186, 0.5066, 0.2056, 0.5066, 0.1904, 0.5066, 0.2413, 0.5066, 0.5186, 0.5066, 0.2177, 0.5066, 0.2232, 0.5066, 0.2755, 0.5066, 0.5186, 0.5066, 0.2413, 0.5066, 0.2674, 0.5066, 0.3191, 0.5066, 0.5186, 0.5066, 0.2755, 0.5066, 0.3212, 0.5066, 0.3703, 0.5066, 0.5186, 0.5066, 0.3191, 0.5066, 0.3826, 0.5066, 0.4273, 0.5066, 0.5186, 0.5066, 0.3703, 0.5066, 0.4493, 0.5066, 0.4877, 0.5066, 0.5186, 0.5066, 0.4273, 0.5066, 0.5186, 0.5066, 0.5494, 0.5066, 0.5186, 0.5066, 0.4877, 0.5066, 0.5879, 0.5066, 0.6098, 0.5066, 0.5186, 0.5066, 0.5494, 0.5066, 0.6545, 0.5066, 0.6668, 0.5066, 0.5186, 0.5066, 0.6098, 0.5066, 0.7159, 0.5066, 0.718, 0.5066, 0.5186, 0.5066, 0.6668, 0.5066, 0.7697, 0.5066, 0.7616, 0.5066, 0.5186, 0.5066, 0.718, 0.5066, 0.8139, 0.5066, 0.7958, 0.5066, 0.5186, 0.5066, 0.7616, 0.5066, 0.8467, 0.5066, 0.8194, 0.5066, 0.5186, 0.5066, 0.7958, 0.5066, 0.867, 0.5066, 0.8315, 0.5066, 0.5186, 0.5066, 0.8194, 0.5066, 0.8738, 0.5066, 0.8315, 0.5066, 0.5186, 0.5066, 0.8315, 0.5066, 0.867, 0.5066, 0.8194, 0.5066, 0.5186, 0.5066, 0.8315, 0.5066, 0.8467, 0.5066, 0.7958, 0.5066, 0.5186, 0.5066, 0.8194, 0.5066, 0.8139, 0.5066, 0.7616, 0.5066, 0.5186, 0.5066, 0.7958, 0.5066, 0.7697, 0.5066, 0.718, 0.5066, 0.5186, 0.5066, 0.7616, 0.5066, 0.7159, 0.5066, 0.6668, 0.5066, 0.5186, 0.5066, 0.718, 0.5066, 0.6545, 0.5066, 0.6098, 0.5066, 0.5186, 0.5066, 0.6668, 0.5066, 0.5879, 0.5066, 0.5494, 0.5066, 0.5186, 0.5066, 0.6098, 0.5066, 0.5186, 0.9733, 0.5088, 0.9733, 0.5075, 0.9867, 0.5186, 0.9867, 0.5088, 0.9733, 0.4992, 0.9733, 0.4965, 0.9867, 0.5075, 0.9867, 0.5075, 0.9867, 0.4965, 0.9867, 0.493, 0.9891, 0.5057, 0.9891, 0.5186, 0.9867, 0.5075, 0.9867, 0.5057, 0.9891, 0.5186, 0.9891, 0.4992, 0.9733, 0.4897, 0.9733, 0.4858, 0.9867, 0.4965, 0.9867, 0.4897, 0.9733, 0.4806, 0.9733, 0.4753, 0.9867, 0.4858, 0.9867, 0.4858, 0.9867, 0.4753, 0.9867, 0.4685, 0.9891, 0.4806, 0.9891, 0.4965, 0.9867, 0.4858, 0.9867, 0.4806, 0.9891, 0.493, 0.9891, 0.4806, 0.9733, 0.4718, 0.9733, 0.4653, 0.9867, 0.4753, 0.9867, 0.4718, 0.9733, 0.4634, 0.9733, 0.4558, 0.9867, 0.4653, 0.9867, 0.4653, 0.9867, 0.4558, 0.9867, 0.4459, 0.9891, 0.4569, 0.9891, 0.4753, 0.9867, 0.4653, 0.9867, 0.4569, 0.9891, 0.4685, 0.9891, 0.4634, 0.9733, 0.4556, 0.9733, 0.4469, 0.9867, 0.4558, 0.9867, 0.4556, 0.9733, 0.4484, 0.9733, 0.4387, 0.9867, 0.4469, 0.9867, 0.4469, 0.9867, 0.4387, 0.9867, 0.4261, 0.9891, 0.4356, 0.9891, 0.4558, 0.9867, 0.4469, 0.9867, 0.4356, 0.9891, 0.4459, 0.9891, 0.4484, 0.9733, 0.4418, 0.9733, 0.4312, 0.9867, 0.4387, 0.9867, 0.4418, 0.9733, 0.436, 0.9733, 0.4246, 0.9867, 0.4312, 0.9867, 0.4312, 0.9867, 0.4246, 0.9867, 0.4098, 0.9891, 0.4174, 0.9891, 0.4387, 0.9867, 0.4312, 0.9867, 0.4174, 0.9891, 0.4261, 0.9891, 0.436, 0.9733, 0.431, 0.9733, 0.4189, 0.9867, 0.4246, 0.9867, 0.431, 0.9733, 0.4269, 0.9733, 0.4142, 0.9867, 0.4189, 0.9867, 0.4189, 0.9867, 0.4142, 0.9867, 0.3977, 0.9891, 0.4032, 0.9891, 0.4246, 0.9867, 0.4189, 0.9867, 0.4032, 0.9891, 0.4098, 0.9891, 0.4269, 0.9733, 0.4236, 0.9733, 0.4105, 0.9867, 0.4142, 0.9867, 0.4236, 0.9733, 0.4212, 0.9733, 0.4078, 0.9867, 0.4105, 0.9867, 0.4105, 0.9867, 0.4078, 0.9867, 0.3903, 0.9891, 0.3934, 0.9891, 0.4142, 0.9867, 0.4105, 0.9867, 0.3934, 0.9891, 0.3977, 0.9891, 0.4212, 0.9733, 0.4198, 0.9733, 0.4061, 0.9867, 0.4078, 0.9867, 0.4198, 0.9733, 0.4193, 0.9733, 0.4056, 0.9867, 0.4061, 0.9867, 0.4061, 0.9867, 0.4056, 0.9867, 0.3877, 0.9891, 0.3884, 0.9891, 0.4078, 0.9867, 0.4061, 0.9867, 0.3884, 0.9891, 0.3903, 0.9891, 0.4193, 0.9733, 0.4198, 0.9733, 0.4061, 0.9867, 0.4056, 0.9867, 0.4198, 0.9733, 0.4212, 0.9733, 0.4078, 0.9867, 0.4061, 0.9867, 0.4061, 0.9867, 0.4078, 0.9867, 0.3903, 0.9891, 0.3884, 0.9891, 0.4056, 0.9867, 0.4061, 0.9867, 0.3884, 0.9891, 0.3877, 0.9891, 0.4212, 0.9733, 0.4236, 0.9733, 0.4105, 0.9867, 0.4078, 0.9867, 0.4236, 0.9733, 0.4269, 0.9733, 0.4142, 0.9867, 0.4105, 0.9867, 0.4105, 0.9867, 0.4142, 0.9867, 0.3977, 0.9891, 0.3934, 0.9891, 0.4078, 0.9867, 0.4105, 0.9867, 0.3934, 0.9891, 0.3903, 0.9891, 0.4269, 0.9733, 0.431, 0.9733, 0.4189, 0.9867, 0.4142, 0.9867, 0.431, 0.9733, 0.436, 0.9733, 0.4246, 0.9867, 0.4189, 0.9867, 0.4189, 0.9867, 0.4246, 0.9867, 0.4098, 0.9891, 0.4032, 0.9891, 0.4142, 0.9867, 0.4189, 0.9867, 0.4032, 0.9891, 0.3977, 0.9891, 0.436, 0.9733, 0.4418, 0.9733, 0.4312, 0.9867, 0.4246, 0.9867, 0.4418, 0.9733, 0.4484, 0.9733, 0.4387, 0.9867, 0.4312, 0.9867, 0.4312, 0.9867, 0.4387, 0.9867, 0.4261, 0.9891, 0.4174, 0.9891, 0.4246, 0.9867, 0.4312, 0.9867, 0.4174, 0.9891, 0.4098, 0.9891, 0.4484, 0.9733, 0.4556, 0.9733, 0.4469, 0.9867, 0.4387, 0.9867, 0.4556, 0.9733, 0.4634, 0.9733, 0.4558, 0.9867, 0.4469, 0.9867, 0.4469, 0.9867, 0.4558, 0.9867, 0.4459, 0.9891, 0.4356, 0.9891, 0.4387, 0.9867, 0.4469, 0.9867, 0.4356, 0.9891, 0.4261, 0.9891, 0.4634, 0.9733, 0.4718, 0.9733, 0.4653, 0.9867, 0.4558, 0.9867, 0.4718, 0.9733, 0.4806, 0.9733, 0.4753, 0.9867, 0.4653, 0.9867, 0.4653, 0.9867, 0.4753, 0.9867, 0.4685, 0.9891, 0.4569, 0.9891, 0.4558, 0.9867, 0.4653, 0.9867, 0.4569, 0.9891, 0.4459, 0.9891, 0.4806, 0.9733, 0.4897, 0.9733, 0.4858, 0.9867, 0.4753, 0.9867, 0.4897, 0.9733, 0.4992, 0.9733, 0.4965, 0.9867, 0.4858, 0.9867, 0.4858, 0.9867, 0.4965, 0.9867, 0.493, 0.9891, 0.4806, 0.9891, 0.4753, 0.9867, 0.4858, 0.9867, 0.4806, 0.9891, 0.4685, 0.9891, 0.4992, 0.9733, 0.5088, 0.9733, 0.5075, 0.9867, 0.4965, 0.9867, 0.5088, 0.9733, 0.5186, 0.9733, 0.5186, 0.9867, 0.5075, 0.9867, 0.5075, 0.9867, 0.5186, 0.9867, 0.5186, 0.9891, 0.5057, 0.9891, 0.4965, 0.9867, 0.5075, 0.9867, 0.5057, 0.9891, 0.493, 0.9891, 0.5186, 0.9733, 0.5283, 0.9733, 0.5296, 0.9867, 0.5186, 0.9867, 0.5283, 0.9733, 0.5379, 0.9733, 0.5406, 0.9867, 0.5296, 0.9867, 0.5296, 0.9867, 0.5406, 0.9867, 0.5441, 0.9891, 0.5314, 0.9891, 0.5186, 0.9867, 0.5296, 0.9867, 0.5314, 0.9891, 0.5186, 0.9891, 0.5379, 0.9733, 0.5474, 0.9733, 0.5513, 0.9867, 0.5406, 0.9867, 0.5474, 0.9733, 0.5565, 0.9733, 0.5618, 0.9867, 0.5513, 0.9867, 0.5513, 0.9867, 0.5618, 0.9867, 0.5686, 0.9891, 0.5565, 0.9891, 0.5406, 0.9867, 0.5513, 0.9867, 0.5565, 0.9891, 0.5441, 0.9891, 0.5565, 0.9733, 0.5653, 0.9733, 0.5718, 0.9867, 0.5618, 0.9867, 0.5653, 0.9733, 0.5737, 0.9733, 0.5813, 0.9867, 0.5718, 0.9867, 0.5718, 0.9867, 0.5813, 0.9867, 0.5912, 0.9891, 0.5802, 0.9891, 0.5618, 0.9867, 0.5718, 0.9867, 0.5802, 0.9891, 0.5686, 0.9891, 0.5737, 0.9733, 0.5815, 0.9733, 0.5902, 0.9867, 0.5813, 0.9867, 0.5815, 0.9733, 0.5887, 0.9733, 0.5984, 0.9867, 0.5902, 0.9867, 0.5902, 0.9867, 0.5984, 0.9867, 0.611, 0.9891, 0.6015, 0.9891, 0.5813, 0.9867, 0.5902, 0.9867, 0.6015, 0.9891, 0.5912, 0.9891, 0.5887, 0.9733, 0.5953, 0.9733, 0.6059, 0.9867, 0.5984, 0.9867, 0.5953, 0.9733, 0.6011, 0.9733, 0.6125, 0.9867, 0.6059, 0.9867, 0.6059, 0.9867, 0.6125, 0.9867, 0.6273, 0.9891, 0.6197, 0.9891, 0.5984, 0.9867, 0.6059, 0.9867, 0.6197, 0.9891, 0.611, 0.9891, 0.6011, 0.9733, 0.6061, 0.9733, 0.6182, 0.9867, 0.6125, 0.9867, 0.6061, 0.9733, 0.6102, 0.9733, 0.6229, 0.9867, 0.6182, 0.9867, 0.6182, 0.9867, 0.6229, 0.9867, 0.6394, 0.9891, 0.6339, 0.9891, 0.6125, 0.9867, 0.6182, 0.9867, 0.6339, 0.9891, 0.6273, 0.9891, 0.6102, 0.9733, 0.6135, 0.9733, 0.6266, 0.9867, 0.6229, 0.9867, 0.6135, 0.9733, 0.6159, 0.9733, 0.6293, 0.9867, 0.6266, 0.9867, 0.6266, 0.9867, 0.6293, 0.9867, 0.6468, 0.9891, 0.6437, 0.9891, 0.6229, 0.9867, 0.6266, 0.9867, 0.6437, 0.9891, 0.6394, 0.9891, 0.6159, 0.9733, 0.6173, 0.9733, 0.631, 0.9867, 0.6293, 0.9867, 0.6173, 0.9733, 0.6178, 0.9733, 0.6315, 0.9867, 0.631, 0.9867, 0.631, 0.9867, 0.6315, 0.9867, 0.6494, 0.9891, 0.6487, 0.9891, 0.6293, 0.9867, 0.631, 0.9867, 0.6487, 0.9891, 0.6468, 0.9891, 0.6178, 0.9733, 0.6173, 0.9733, 0.631, 0.9867, 0.6315, 0.9867, 0.6173, 0.9733, 0.6159, 0.9733, 0.6293, 0.9867, 0.631, 0.9867, 0.631, 0.9867, 0.6293, 0.9867, 0.6468, 0.9891, 0.6487, 0.9891, 0.6315, 0.9867, 0.631, 0.9867, 0.6487, 0.9891, 0.6494, 0.9891, 0.6159, 0.9733, 0.6135, 0.9733, 0.6266, 0.9867, 0.6293, 0.9867, 0.6135, 0.9733, 0.6102, 0.9733, 0.6229, 0.9867, 0.6266, 0.9867, 0.6266, 0.9867, 0.6229, 0.9867, 0.6394, 0.9891, 0.6437, 0.9891, 0.6293, 0.9867, 0.6266, 0.9867, 0.6437, 0.9891, 0.6468, 0.9891, 0.6102, 0.9733, 0.6061, 0.9733, 0.6182, 0.9867, 0.6229, 0.9867, 0.6061, 0.9733, 0.6011, 0.9733, 0.6125, 0.9867, 0.6182, 0.9867, 0.6182, 0.9867, 0.6125, 0.9867, 0.6273, 0.9891, 0.6339, 0.9891, 0.6229, 0.9867, 0.6182, 0.9867, 0.6339, 0.9891, 0.6394, 0.9891, 0.6011, 0.9733, 0.5953, 0.9733, 0.6059, 0.9867, 0.6125, 0.9867, 0.5953, 0.9733, 0.5887, 0.9733, 0.5984, 0.9867, 0.6059, 0.9867, 0.6059, 0.9867, 0.5984, 0.9867, 0.611, 0.9891, 0.6197, 0.9891, 0.6125, 0.9867, 0.6059, 0.9867, 0.6197, 0.9891, 0.6273, 0.9891, 0.5887, 0.9733, 0.5815, 0.9733, 0.5902, 0.9867, 0.5984, 0.9867, 0.5815, 0.9733, 0.5737, 0.9733, 0.5813, 0.9867, 0.5902, 0.9867, 0.5902, 0.9867, 0.5813, 0.9867, 0.5912, 0.9891, 0.6015, 0.9891, 0.5984, 0.9867, 0.5902, 0.9867, 0.6015, 0.9891, 0.611, 0.9891, 0.5737, 0.9733, 0.5653, 0.9733, 0.5718, 0.9867, 0.5813, 0.9867, 0.5653, 0.9733, 0.5565, 0.9733, 0.5618, 0.9867, 0.5718, 0.9867, 0.5718, 0.9867, 0.5618, 0.9867, 0.5686, 0.9891, 0.5802, 0.9891, 0.5813, 0.9867, 0.5718, 0.9867, 0.5802, 0.9891, 0.5912, 0.9891, 0.5565, 0.9733, 0.5474, 0.9733, 0.5513, 0.9867, 0.5618, 0.9867, 0.5474, 0.9733, 0.5379, 0.9733, 0.5406, 0.9867, 0.5513, 0.9867, 0.5513, 0.9867, 0.5406, 0.9867, 0.5441, 0.9891, 0.5565, 0.9891, 0.5618, 0.9867, 0.5513, 0.9867, 0.5565, 0.9891, 0.5686, 0.9891, 0.5379, 0.9733, 0.5283, 0.9733, 0.5296, 0.9867, 0.5406, 0.9867, 0.5283, 0.9733, 0.5186, 0.9733, 0.5186, 0.9867, 0.5296, 0.9867, 0.5296, 0.9867, 0.5186, 0.9867, 0.5186, 0.9891, 0.5314, 0.9891, 0.5406, 0.9867, 0.5296, 0.9867, 0.5314, 0.9891, 0.5441, 0.9891, 0.6035, 0.5091, 0.6021, 0.5217, 0.5605, 0.5217, 0.5612, 0.5091, 0.3899, 0.89, 0.4059, 0.89, 0.2807, 0.5217, 0.247, 0.5217, 0.6872, 0.89, 0.6753, 0.89, 0.8495, 0.5217, 0.8745, 0.5217, 0.5612, 0.5091, 0.5605, 0.5217, 0.5186, 0.5217, 0.5186, 0.5091, 0.6851, 0.5091, 0.6824, 0.5217, 0.6428, 0.5217, 0.6449, 0.5091, 0.5774, 0.89, 0.5581, 0.89, 0.6021, 0.5217, 0.6428, 0.5217, 0.4059, 0.89, 0.4229, 0.89, 0.3168, 0.5217, 0.2807, 0.5217, 0.6449, 0.5091, 0.6428, 0.5217, 0.6021, 0.5217, 0.6035, 0.5091, 0.7604, 0.5091, 0.7564, 0.5217, 0.7203, 0.5217, 0.7237, 0.5091, 0.3312, 0.89, 0.3397, 0.89, 0.141, 0.5217, 0.1231, 0.5217, 0.6142, 0.89, 0.5962, 0.89, 0.6824, 0.5217, 0.7203, 0.5217, 0.7237, 0.5091, 0.7203, 0.5217, 0.6824, 0.5217, 0.6851, 0.5091, 0.8263, 0.5091, 0.8213, 0.5217, 0.7901, 0.5217, 0.7947, 0.5091, 0.4597, 0.89, 0.4409, 0.89, 0.3547, 0.5217, 0.3943, 0.5217, 0.7214, 0.89, 0.7204, 0.89, 0.9446, 0.5217, 0.9466, 0.5217, 0.7947, 0.5091, 0.7901, 0.5217, 0.7564, 0.5217, 0.7604, 0.5091, 0.8805, 0.5091, 0.8745, 0.5217, 0.8495, 0.5217, 0.855, 0.5091, 0.7059, 0.89, 0.7126, 0.89, 0.9282, 0.5217, 0.914, 0.5217, 0.6312, 0.89, 0.6142, 0.89, 0.7203, 0.5217, 0.7564, 0.5217, 0.855, 0.5091, 0.8495, 0.5217, 0.8213, 0.5217, 0.8263, 0.5091, 0.9207, 0.5091, 0.914, 0.5217, 0.8961, 0.5217, 0.9024, 0.5091, 0.3499, 0.89, 0.3618, 0.89, 0.1876, 0.5217, 0.1626, 0.5217, 0.6974, 0.89, 0.6872, 0.89, 0.8745, 0.5217, 0.8961, 0.5217, 0.9024, 0.5091, 0.8961, 0.5217, 0.8745, 0.5217, 0.8805, 0.5091, 0.9455, 0.5091, 0.9384, 0.5217, 0.9282, 0.5217, 0.9351, 0.5091, 0.3196, 0.89, 0.3245, 0.89, 0.1089, 0.5217, 0.0987, 0.5217, 0.1089, 0.5217, 0.3245, 0.89, 0.3196, 0.89, 0.0987, 0.5217, 0.9351, 0.5091, 0.9282, 0.5217, 0.914, 0.5217, 0.9207, 0.5091, 0.9538, 0.5091, 0.9466, 0.5217, 0.9446, 0.5217, 0.9517, 0.5091, 0.7204, 0.89, 0.7214, 0.89, 0.9466, 0.5217, 0.9446, 0.5217, 0.6872, 0.89, 0.6974, 0.89, 0.8961, 0.5217, 0.8745, 0.5217, 0.9517, 0.5091, 0.9446, 0.5217, 0.9384, 0.5217, 0.9455, 0.5091, 0.9455, 0.5091, 0.9384, 0.5217, 0.9446, 0.5217, 0.9517, 0.5091, 0.3167, 0.89, 0.3196, 0.89, 0.0987, 0.5217, 0.09254, 0.5217, 0.6472, 0.89, 0.662, 0.89, 0.8213, 0.5217, 0.7901, 0.5217, 0.9517, 0.5091, 0.9446, 0.5217, 0.9466, 0.5217, 0.9538, 0.5091, 0.9207, 0.5091, 0.914, 0.5217, 0.9282, 0.5217, 0.9351, 0.5091, 0.3397, 0.89, 0.3499, 0.89, 0.1626, 0.5217, 0.141, 0.5217, 0.9351, 0.5091, 0.9282, 0.5217, 0.9384, 0.5217, 0.9455, 0.5091, 0.8805, 0.5091, 0.8745, 0.5217, 0.8961, 0.5217, 0.9024, 0.5091, 0.3899, 0.89, 0.3751, 0.89, 0.2159, 0.5217, 0.247, 0.5217, 0.5384, 0.89, 0.5186, 0.89, 0.5186, 0.5217, 0.5605, 0.5217, 0.9024, 0.5091, 0.8961, 0.5217, 0.914, 0.5217, 0.9207, 0.5091, 0.8263, 0.5091, 0.8213, 0.5217, 0.8495, 0.5217, 0.855, 0.5091, 0.4229, 0.89, 0.4409, 0.89, 0.3547, 0.5217, 0.3168, 0.5217, 0.479, 0.89, 0.4597, 0.89, 0.3943, 0.5217, 0.435, 0.5217, 0.855, 0.5091, 0.8495, 0.5217, 0.8745, 0.5217, 0.8805, 0.5091, 0.7604, 0.5091, 0.7564, 0.5217, 0.7901, 0.5217, 0.7947, 0.5091, 0.662, 0.89, 0.6472, 0.89, 0.7901, 0.5217, 0.8213, 0.5217, 0.6753, 0.89, 0.662, 0.89, 0.8213, 0.5217, 0.8495, 0.5217, 0.7947, 0.5091, 0.7901, 0.5217, 0.8213, 0.5217, 0.8263, 0.5091, 0.6851, 0.5091, 0.6824, 0.5217, 0.7203, 0.5217, 0.7237, 0.5091, 0.662, 0.89, 0.6753, 0.89, 0.8495, 0.5217, 0.8213, 0.5217, 0.3397, 0.89, 0.3312, 0.89, 0.1231, 0.5217, 0.141, 0.5217, 0.7237, 0.5091, 0.7203, 0.5217, 0.7564, 0.5217, 0.7604, 0.5091, 0.6035, 0.5091, 0.6021, 0.5217, 0.6428, 0.5217, 0.6449, 0.5091, 0.4987, 0.89, 0.479, 0.89, 0.435, 0.5217, 0.4766, 0.5217, 0.6753, 0.89, 0.6872, 0.89, 0.8745, 0.5217, 0.8495, 0.5217, 0.6449, 0.5091, 0.6428, 0.5217, 0.6824, 0.5217, 0.6851, 0.5091, 0.5186, 0.5091, 0.5186, 0.5217, 0.5605, 0.5217, 0.5612, 0.5091, 0.5186, 0.5217, 0.5186, 0.89, 0.4987, 0.89, 0.4766, 0.5217, 0.6312, 0.89, 0.6472, 0.89, 0.7901, 0.5217, 0.7564, 0.5217, 0.5612, 0.5091, 0.5605, 0.5217, 0.6021, 0.5217, 0.6035, 0.5091, 0.4336, 0.5091, 0.435, 0.5217, 0.4766, 0.5217, 0.4759, 0.5091, 0.4597, 0.89, 0.479, 0.89, 0.435, 0.5217, 0.3943, 0.5217, 0.5186, 0.89, 0.5384, 0.89, 0.5605, 0.5217, 0.5186, 0.5217, 0.4759, 0.5091, 0.4766, 0.5217, 0.5186, 0.5217, 0.5186, 0.5091, 0.352, 0.5091, 0.3547, 0.5217, 0.3943, 0.5217, 0.3922, 0.5091, 0.7126, 0.89, 0.7059, 0.89, 0.914, 0.5217, 0.9282, 0.5217, 0.4987, 0.89, 0.5186, 0.89, 0.5186, 0.5217, 0.4766, 0.5217, 0.3922, 0.5091, 0.3943, 0.5217, 0.435, 0.5217, 0.4336, 0.5091, 0.2767, 0.5091, 0.2807, 0.5217, 0.3168, 0.5217, 0.3134, 0.5091, 0.3751, 0.89, 0.3618, 0.89, 0.1876, 0.5217, 0.2159, 0.5217, 0.7126, 0.89, 0.7175, 0.89, 0.9384, 0.5217, 0.9282, 0.5217, 0.3134, 0.5091, 0.3168, 0.5217, 0.3547, 0.5217, 0.352, 0.5091, 0.2108, 0.5091, 0.2159, 0.5217, 0.247, 0.5217, 0.2424, 0.5091, 0.3167, 0.89, 0.3157, 0.89, 0.09048, 0.5217, 0.09254, 0.5217, 0.4409, 0.89, 0.4597, 0.89, 0.3943, 0.5217, 0.3547, 0.5217, 0.2424, 0.5091, 0.247, 0.5217, 0.2807, 0.5217, 0.2767, 0.5091, 0.1566, 0.5091, 0.1626, 0.5217, 0.1876, 0.5217, 0.1821, 0.5091, 0.3618, 0.89, 0.3499, 0.89, 0.1626, 0.5217, 0.1876, 0.5217, 0.6974, 0.89, 0.7059, 0.89, 0.914, 0.5217, 0.8961, 0.5217, 0.1821, 0.5091, 0.1876, 0.5217, 0.2159, 0.5217, 0.2108, 0.5091, 0.1164, 0.5091, 0.1231, 0.5217, 0.141, 0.5217, 0.1347, 0.5091, 0.3499, 0.89, 0.3397, 0.89, 0.141, 0.5217, 0.1626, 0.5217, 0.3157, 0.89, 0.3167, 0.89, 0.09254, 0.5217, 0.09048, 0.5217, 0.1347, 0.5091, 0.141, 0.5217, 0.1626, 0.5217, 0.1566, 0.5091, 0.09165, 0.5091, 0.0987, 0.5217, 0.1089, 0.5217, 0.102, 0.5091, 0.5774, 0.89, 0.5962, 0.89, 0.6824, 0.5217, 0.6428, 0.5217, 0.102, 0.5091, 0.1089, 0.5217, 0.1231, 0.5217, 0.1164, 0.5091, 0.08328, 0.5091, 0.09048, 0.5217, 0.09254, 0.5217, 0.08538, 0.5091, 0.5962, 0.89, 0.5774, 0.89, 0.6428, 0.5217, 0.6824, 0.5217, 0.3751, 0.89, 0.3899, 0.89, 0.247, 0.5217, 0.2159, 0.5217, 0.08538, 0.5091, 0.09254, 0.5217, 0.0987, 0.5217, 0.09165, 0.5091, 0.09165, 0.5091, 0.0987, 0.5217, 0.09254, 0.5217, 0.08538, 0.5091, 0.479, 0.89, 0.4987, 0.89, 0.4766, 0.5217, 0.435, 0.5217, 0.5581, 0.89, 0.5384, 0.89, 0.5605, 0.5217, 0.6021, 0.5217, 0.08538, 0.5091, 0.09254, 0.5217, 0.09048, 0.5217, 0.08328, 0.5091, 0.1164, 0.5091, 0.1231, 0.5217, 0.1089, 0.5217, 0.102, 0.5091, 0.4059, 0.89, 0.3899, 0.89, 0.247, 0.5217, 0.2807, 0.5217, 0.5384, 0.89, 0.5581, 0.89, 0.6021, 0.5217, 0.5605, 0.5217, 0.102, 0.5091, 0.1089, 0.5217, 0.0987, 0.5217, 0.09165, 0.5091, 0.1566, 0.5091, 0.1626, 0.5217, 0.141, 0.5217, 0.1347, 0.5091, 0.7175, 0.89, 0.7126, 0.89, 0.9282, 0.5217, 0.9384, 0.5217, 0.3618, 0.89, 0.3751, 0.89, 0.2159, 0.5217, 0.1876, 0.5217, 0.1347, 0.5091, 0.141, 0.5217, 0.1231, 0.5217, 0.1164, 0.5091, 0.2108, 0.5091, 0.2159, 0.5217, 0.1876, 0.5217, 0.1821, 0.5091, 0.7204, 0.89, 0.7175, 0.89, 0.9384, 0.5217, 0.9446, 0.5217, 0.3245, 0.89, 0.3312, 0.89, 0.1231, 0.5217, 0.1089, 0.5217, 0.1821, 0.5091, 0.1876, 0.5217, 0.1626, 0.5217, 0.1566, 0.5091, 0.2767, 0.5091, 0.2807, 0.5217, 0.247, 0.5217, 0.2424, 0.5091, 0.3312, 0.89, 0.3245, 0.89, 0.1089, 0.5217, 0.1231, 0.5217, 0.3196, 0.89, 0.3167, 0.89, 0.09254, 0.5217, 0.0987, 0.5217, 0.2424, 0.5091, 0.247, 0.5217, 0.2159, 0.5217, 0.2108, 0.5091, 0.352, 0.5091, 0.3547, 0.5217, 0.3168, 0.5217, 0.3134, 0.5091, 0.5962, 0.89, 0.6142, 0.89, 0.7203, 0.5217, 0.6824, 0.5217, 0.7059, 0.89, 0.6974, 0.89, 0.8961, 0.5217, 0.914, 0.5217, 0.3134, 0.5091, 0.3168, 0.5217, 0.2807, 0.5217, 0.2767, 0.5091, 0.4336, 0.5091, 0.435, 0.5217, 0.3943, 0.5217, 0.3922, 0.5091, 0.4229, 0.89, 0.4059, 0.89, 0.2807, 0.5217, 0.3168, 0.5217, 0.7175, 0.89, 0.7204, 0.89, 0.9446, 0.5217, 0.9384, 0.5217, 0.3922, 0.5091, 0.3943, 0.5217, 0.3547, 0.5217, 0.352, 0.5091, 0.5186, 0.5091, 0.5186, 0.5217, 0.4766, 0.5217, 0.4759, 0.5091, 0.6472, 0.89, 0.6312, 0.89, 0.7564, 0.5217, 0.7901, 0.5217, 0.6142, 0.89, 0.6312, 0.89, 0.7564, 0.5217, 0.7203, 0.5217, 0.4759, 0.5091, 0.4766, 0.5217, 0.435, 0.5217, 0.4336, 0.5091, 0.4493, 0.5066, 0.4877, 0.5066, 0.4778, 0.5069, 0.4367, 0.5069, 0.4877, 0.5066, 0.5186, 0.5066, 0.5186, 0.5069, 0.4778, 0.5069, 0.4778, 0.5069, 0.5186, 0.5069, 0.5186, 0.5091, 0.4759, 0.5091, 0.4367, 0.5069, 0.4778, 0.5069, 0.4759, 0.5091, 0.4336, 0.5091, 0.3826, 0.5066, 0.4273, 0.5066, 0.3977, 0.5069, 0.358, 0.5069, 0.4273, 0.5066, 0.4493, 0.5066, 0.4367, 0.5069, 0.3977, 0.5069, 0.3977, 0.5069, 0.4367, 0.5069, 0.4336, 0.5091, 0.3922, 0.5091, 0.358, 0.5069, 0.3977, 0.5069, 0.3922, 0.5091, 0.352, 0.5091, 0.3212, 0.5066, 0.3703, 0.5066, 0.3223, 0.5069, 0.2855, 0.5069, 0.3703, 0.5066, 0.3826, 0.5066, 0.358, 0.5069, 0.3223, 0.5069, 0.3223, 0.5069, 0.358, 0.5069, 0.352, 0.5091, 0.3134, 0.5091, 0.2855, 0.5069, 0.3223, 0.5069, 0.3134, 0.5091, 0.2767, 0.5091, 0.2674, 0.5066, 0.3191, 0.5066, 0.2545, 0.5069, 0.2219, 0.5069, 0.3191, 0.5066, 0.3212, 0.5066, 0.2855, 0.5069, 0.2545, 0.5069, 0.2545, 0.5069, 0.2855, 0.5069, 0.2767, 0.5091, 0.2424, 0.5091, 0.2219, 0.5069, 0.2545, 0.5069, 0.2424, 0.5091, 0.2108, 0.5091, 0.2232, 0.5066, 0.2755, 0.5066, 0.1968, 0.5069, 0.1697, 0.5069, 0.2755, 0.5066, 0.2674, 0.5066, 0.2219, 0.5069, 0.1968, 0.5069, 0.1968, 0.5069, 0.2219, 0.5069, 0.2108, 0.5091, 0.1821, 0.5091, 0.1697, 0.5069, 0.1968, 0.5069, 0.1821, 0.5091, 0.1566, 0.5091, 0.1904, 0.5066, 0.2413, 0.5066, 0.1515, 0.5069, 0.1309, 0.5069, 0.2413, 0.5066, 0.2232, 0.5066, 0.1697, 0.5069, 0.1515, 0.5069, 0.1515, 0.5069, 0.1697, 0.5069, 0.1566, 0.5091, 0.1347, 0.5091, 0.1309, 0.5069, 0.1515, 0.5069, 0.1347, 0.5091, 0.1164, 0.5091, 0.1702, 0.5066, 0.2177, 0.5066, 0.1202, 0.5069, 0.107, 0.5069, 0.2177, 0.5066, 0.1904, 0.5066, 0.1309, 0.5069, 0.1202, 0.5069, 0.1202, 0.5069, 0.1309, 0.5069, 0.1164, 0.5091, 0.102, 0.5091, 0.107, 0.5069, 0.1202, 0.5069, 0.102, 0.5091, 0.09165, 0.5091, 0.1633, 0.5066, 0.2056, 0.5066, 0.1043, 0.5069, 0.09898, 0.5069, 0.2056, 0.5066, 0.1702, 0.5066, 0.107, 0.5069, 0.1043, 0.5069, 0.1043, 0.5069, 0.107, 0.5069, 0.09165, 0.5091, 0.08538, 0.5091, 0.09898, 0.5069, 0.1043, 0.5069, 0.08538, 0.5091, 0.08328, 0.5091, 0.1702, 0.5066, 0.2056, 0.5066, 0.1043, 0.5069, 0.107, 0.5069, 0.2056, 0.5066, 0.1633, 0.5066, 0.09898, 0.5069, 0.1043, 0.5069, 0.1043, 0.5069, 0.09898, 0.5069, 0.08328, 0.5091, 0.08538, 0.5091, 0.107, 0.5069, 0.1043, 0.5069, 0.08538, 0.5091, 0.09165, 0.5091, 0.1904, 0.5066, 0.2177, 0.5066, 0.1202, 0.5069, 0.1309, 0.5069, 0.2177, 0.5066, 0.1702, 0.5066, 0.107, 0.5069, 0.1202, 0.5069, 0.1202, 0.5069, 0.107, 0.5069, 0.09165, 0.5091, 0.102, 0.5091, 0.1309, 0.5069, 0.1202, 0.5069, 0.102, 0.5091, 0.1164, 0.5091, 0.2232, 0.5066, 0.2413, 0.5066, 0.1515, 0.5069, 0.1697, 0.5069, 0.2413, 0.5066, 0.1904, 0.5066, 0.1309, 0.5069, 0.1515, 0.5069, 0.1515, 0.5069, 0.1309, 0.5069, 0.1164, 0.5091, 0.1347, 0.5091, 0.1697, 0.5069, 0.1515, 0.5069, 0.1347, 0.5091, 0.1566, 0.5091, 0.2674, 0.5066, 0.2755, 0.5066, 0.1968, 0.5069, 0.2219, 0.5069, 0.2755, 0.5066, 0.2232, 0.5066, 0.1697, 0.5069, 0.1968, 0.5069, 0.1968, 0.5069, 0.1697, 0.5069, 0.1566, 0.5091, 0.1821, 0.5091, 0.2219, 0.5069, 0.1968, 0.5069, 0.1821, 0.5091, 0.2108, 0.5091, 0.3212, 0.5066, 0.3191, 0.5066, 0.2545, 0.5069, 0.2855, 0.5069, 0.3191, 0.5066, 0.2674, 0.5066, 0.2219, 0.5069, 0.2545, 0.5069, 0.2545, 0.5069, 0.2219, 0.5069, 0.2108, 0.5091, 0.2424, 0.5091, 0.2855, 0.5069, 0.2545, 0.5069, 0.2424, 0.5091, 0.2767, 0.5091, 0.3826, 0.5066, 0.3703, 0.5066, 0.3223, 0.5069, 0.358, 0.5069, 0.3703, 0.5066, 0.3212, 0.5066, 0.2855, 0.5069, 0.3223, 0.5069, 0.3223, 0.5069, 0.2855, 0.5069, 0.2767, 0.5091, 0.3134, 0.5091, 0.358, 0.5069, 0.3223, 0.5069, 0.3134, 0.5091, 0.352, 0.5091, 0.4493, 0.5066, 0.4273, 0.5066, 0.3977, 0.5069, 0.4367, 0.5069, 0.4273, 0.5066, 0.3826, 0.5066, 0.358, 0.5069, 0.3977, 0.5069, 0.3977, 0.5069, 0.358, 0.5069, 0.352, 0.5091, 0.3922, 0.5091, 0.4367, 0.5069, 0.3977, 0.5069, 0.3922, 0.5091, 0.4336, 0.5091, 0.5186, 0.5066, 0.4877, 0.5066, 0.4778, 0.5069, 0.5186, 0.5069, 0.4877, 0.5066, 0.4493, 0.5066, 0.4367, 0.5069, 0.4778, 0.5069, 0.4778, 0.5069, 0.4367, 0.5069, 0.4336, 0.5091, 0.4759, 0.5091, 0.5186, 0.5069, 0.4778, 0.5069, 0.4759, 0.5091, 0.5186, 0.5091, 0.5879, 0.5066, 0.5494, 0.5066, 0.5594, 0.5069, 0.6004, 0.5069, 0.5494, 0.5066, 0.5186, 0.5066, 0.5186, 0.5069, 0.5594, 0.5069, 0.5594, 0.5069, 0.5186, 0.5069, 0.5186, 0.5091, 0.5612, 0.5091, 0.6004, 0.5069, 0.5594, 0.5069, 0.5612, 0.5091, 0.6035, 0.5091, 0.6545, 0.5066, 0.6098, 0.5066, 0.6394, 0.5069, 0.6791, 0.5069, 0.6098, 0.5066, 0.5879, 0.5066, 0.6004, 0.5069, 0.6394, 0.5069, 0.6394, 0.5069, 0.6004, 0.5069, 0.6035, 0.5091, 0.6449, 0.5091, 0.6791, 0.5069, 0.6394, 0.5069, 0.6449, 0.5091, 0.6851, 0.5091, 0.7159, 0.5066, 0.6668, 0.5066, 0.7148, 0.5069, 0.7517, 0.5069, 0.6668, 0.5066, 0.6545, 0.5066, 0.6791, 0.5069, 0.7148, 0.5069, 0.7148, 0.5069, 0.6791, 0.5069, 0.6851, 0.5091, 0.7237, 0.5091, 0.7517, 0.5069, 0.7148, 0.5069, 0.7237, 0.5091, 0.7604, 0.5091, 0.7697, 0.5066, 0.718, 0.5066, 0.7826, 0.5069, 0.8152, 0.5069, 0.718, 0.5066, 0.7159, 0.5066, 0.7517, 0.5069, 0.7826, 0.5069, 0.7826, 0.5069, 0.7517, 0.5069, 0.7604, 0.5091, 0.7947, 0.5091, 0.8152, 0.5069, 0.7826, 0.5069, 0.7947, 0.5091, 0.8263, 0.5091, 0.8139, 0.5066, 0.7616, 0.5066, 0.8403, 0.5069, 0.8674, 0.5069, 0.7616, 0.5066, 0.7697, 0.5066, 0.8152, 0.5069, 0.8403, 0.5069, 0.8403, 0.5069, 0.8152, 0.5069, 0.8263, 0.5091, 0.855, 0.5091, 0.8674, 0.5069, 0.8403, 0.5069, 0.855, 0.5091, 0.8805, 0.5091, 0.8467, 0.5066, 0.7958, 0.5066, 0.8857, 0.5069, 0.9062, 0.5069, 0.7958, 0.5066, 0.8139, 0.5066, 0.8674, 0.5069, 0.8857, 0.5069, 0.8857, 0.5069, 0.8674, 0.5069, 0.8805, 0.5091, 0.9024, 0.5091, 0.9062, 0.5069, 0.8857, 0.5069, 0.9024, 0.5091, 0.9207, 0.5091, 0.867, 0.5066, 0.8194, 0.5066, 0.9169, 0.5069, 0.9301, 0.5069, 0.8194, 0.5066, 0.8467, 0.5066, 0.9062, 0.5069, 0.9169, 0.5069, 0.9169, 0.5069, 0.9062, 0.5069, 0.9207, 0.5091, 0.9351, 0.5091, 0.9301, 0.5069, 0.9169, 0.5069, 0.9351, 0.5091, 0.9455, 0.5091, 0.8738, 0.5066, 0.8315, 0.5066, 0.9328, 0.5069, 0.9381, 0.5069, 0.8315, 0.5066, 0.867, 0.5066, 0.9301, 0.5069, 0.9328, 0.5069, 0.9328, 0.5069, 0.9301, 0.5069, 0.9455, 0.5091, 0.9517, 0.5091, 0.9381, 0.5069, 0.9328, 0.5069, 0.9517, 0.5091, 0.9538, 0.5091, 0.867, 0.5066, 0.8315, 0.5066, 0.9328, 0.5069, 0.9301, 0.5069, 0.8315, 0.5066, 0.8738, 0.5066, 0.9381, 0.5069, 0.9328, 0.5069, 0.9328, 0.5069, 0.9381, 0.5069, 0.9538, 0.5091, 0.9517, 0.5091, 0.9301, 0.5069, 0.9328, 0.5069, 0.9517, 0.5091, 0.9455, 0.5091, 0.8467, 0.5066, 0.8194, 0.5066, 0.9169, 0.5069, 0.9062, 0.5069, 0.8194, 0.5066, 0.867, 0.5066, 0.9301, 0.5069, 0.9169, 0.5069, 0.9169, 0.5069, 0.9301, 0.5069, 0.9455, 0.5091, 0.9351, 0.5091, 0.9062, 0.5069, 0.9169, 0.5069, 0.9351, 0.5091, 0.9207, 0.5091, 0.8139, 0.5066, 0.7958, 0.5066, 0.8857, 0.5069, 0.8674, 0.5069, 0.7958, 0.5066, 0.8467, 0.5066, 0.9062, 0.5069, 0.8857, 0.5069, 0.8857, 0.5069, 0.9062, 0.5069, 0.9207, 0.5091, 0.9024, 0.5091, 0.8674, 0.5069, 0.8857, 0.5069, 0.9024, 0.5091, 0.8805, 0.5091, 0.7697, 0.5066, 0.7616, 0.5066, 0.8403, 0.5069, 0.8152, 0.5069, 0.7616, 0.5066, 0.8139, 0.5066, 0.8674, 0.5069, 0.8403, 0.5069, 0.8403, 0.5069, 0.8674, 0.5069, 0.8805, 0.5091, 0.855, 0.5091, 0.8152, 0.5069, 0.8403, 0.5069, 0.855, 0.5091, 0.8263, 0.5091, 0.7159, 0.5066, 0.718, 0.5066, 0.7826, 0.5069, 0.7517, 0.5069, 0.718, 0.5066, 0.7697, 0.5066, 0.8152, 0.5069, 0.7826, 0.5069, 0.7826, 0.5069, 0.8152, 0.5069, 0.8263, 0.5091, 0.7947, 0.5091, 0.7517, 0.5069, 0.7826, 0.5069, 0.7947, 0.5091, 0.7604, 0.5091, 0.6545, 0.5066, 0.6668, 0.5066, 0.7148, 0.5069, 0.6791, 0.5069, 0.6668, 0.5066, 0.7159, 0.5066, 0.7517, 0.5069, 0.7148, 0.5069, 0.7148, 0.5069, 0.7517, 0.5069, 0.7604, 0.5091, 0.7237, 0.5091, 0.6791, 0.5069, 0.7148, 0.5069, 0.7237, 0.5091, 0.6851, 0.5091, 0.5879, 0.5066, 0.6098, 0.5066, 0.6394, 0.5069, 0.6004, 0.5069, 0.6098, 0.5066, 0.6545, 0.5066, 0.6791, 0.5069, 0.6394, 0.5069, 0.6394, 0.5069, 0.6791, 0.5069, 0.6851, 0.5091, 0.6449, 0.5091, 0.6004, 0.5069, 0.6394, 0.5069, 0.6449, 0.5091, 0.6035, 0.5091, 0.5186, 0.5066, 0.5494, 0.5066, 0.5594, 0.5069, 0.5186, 0.5069, 0.5494, 0.5066, 0.5879, 0.5066, 0.6004, 0.5069, 0.5594, 0.5069, 0.5594, 0.5069, 0.6004, 0.5069, 0.6035, 0.5091, 0.5612, 0.5091, 0.5186, 0.5069, 0.5594, 0.5069, 0.5612, 0.5091, 0.5186, 0.5091, 0.4992, 0.9733, 0.5088, 0.9733, 0.5186, 0.9733, 0.5283, 0.9733, 0.5379, 0.9733, 0.5474, 0.9733, 0.5565, 0.9733, 0.5653, 0.9733, 0.5737, 0.9733, 0.5815, 0.9733, 0.5887, 0.9733, 0.5953, 0.9733, 0.6011, 0.9733, 0.6061, 0.9733, 0.6102, 0.9733, 0.6135, 0.9733, 0.6159, 0.9733, 0.6173, 0.9733, 0.6178, 0.9733, 0.6173, 0.9733, 0.6159, 0.9733, 0.6135, 0.9733, 0.6102, 0.9733, 0.6061, 0.9733, 0.6011, 0.9733, 0.5953, 0.9733, 0.5887, 0.9733, 0.5815, 0.9733, 0.5737, 0.9733, 0.5653, 0.9733, 0.5565, 0.9733, 0.5474, 0.9733, 0.5379, 0.9733, 0.5283, 0.9733, 0.5186, 0.9733, 0.5088, 0.9733, 0.4992, 0.9733, 0.4897, 0.9733, 0.4806, 0.9733, 0.4718, 0.9733, 0.4634, 0.9733, 0.4556, 0.9733, 0.4484, 0.9733, 0.4418, 0.9733, 0.436, 0.9733, 0.431, 0.9733, 0.4269, 0.9733, 0.4236, 0.9733, 0.4212, 0.9733, 0.4198, 0.9733, 0.4193, 0.9733, 0.4198, 0.9733, 0.4212, 0.9733, 0.4236, 0.9733, 0.4269, 0.9733, 0.431, 0.9733, 0.436, 0.9733, 0.4418, 0.9733, 0.4484, 0.9733, 0.4556, 0.9733, 0.4634, 0.9733, 0.4718, 0.9733, 0.4806, 0.9733, 0.4897, 0.9733, 0.5581, 0.89, 0.5774, 0.89, 0.6428, 0.5217, 0.6021, 0.5217, 0.4409, 0.89, 0.4229, 0.89, 0.3168, 0.5217, 0.3547, 0.5217])
me_x.materials.append(mat_x)
me_x.update()

# ---- objects
ob_x = bpy.data.objects.new('柱体', me_x)

# ---- transforms, parenting, visibility, modifiers, constraints
ob_x.location = (0.0, 0.0, 0.0)

# ---- collection membership
col_collection.objects.link(ob_x)

# ---- scene / render settings (as saved in the file)
scene.frame_start = 1; scene.frame_end = 250; scene.frame_set(-13)
scene.render.engine = 'CYCLES'
scene.cycles.bake_type = 'DIFFUSE'
bpy.context.view_layer.update()

# ---- added for rendering (the .blend has no active camera and no usable light): camera, sun
cam_auto = bpy.data.cameras.new('AutoCamera')
cam_auto.lens = 50.0
cam_auto.sensor_width = 36.0
cam_auto.clip_end = 1000.0
ob_auto_camera = bpy.data.objects.new('AutoCamera', cam_auto)
scene.collection.objects.link(ob_auto_camera)
ob_auto_camera.location = (4.93806, -5.92567, 3.92769)
ob_auto_camera.rotation_euler = (1.09748, -7.21219e-08, 0.694738)
scene.camera = ob_auto_camera
light_auto_sun = bpy.data.lights.new('AutoSun', 'SUN')
light_auto_sun.energy = 3.0
light_auto_sun.angle = 0.0523599
ob_auto_sun = bpy.data.objects.new('AutoSun', light_auto_sun)
scene.collection.objects.link(ob_auto_sun)
ob_auto_sun.rotation_euler = (0.872665, 0.174533, 0.523599)
bpy.context.view_layer.update()
